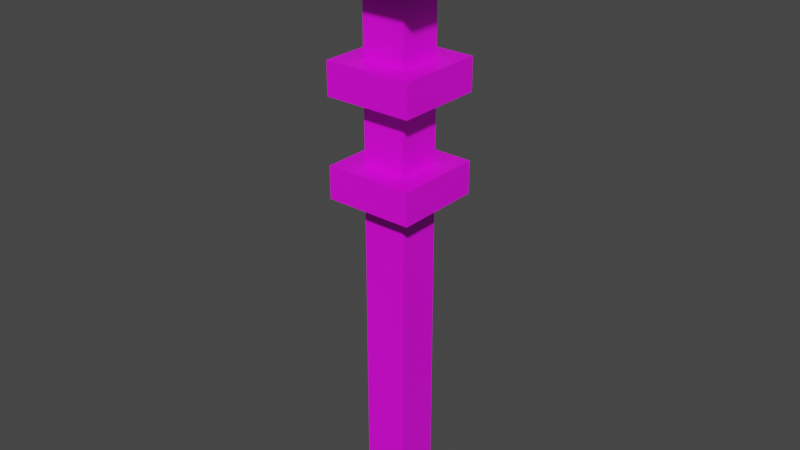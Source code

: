 # Source: Platform_10.blend  (saved by Blender 4.0.36; exported with 4.5.12 LTS)
import bpy
from mathutils import Matrix  # noqa: F401  (used for matrix-valued properties, if any)

bpy.ops.wm.read_factory_settings(use_empty=True)
scene = bpy.context.scene
scene.name = 'Scene'

# ---- collections
col_collection = bpy.data.collections.new('Collection'); scene.collection.children.link(col_collection)

# ---- images (referenced by path relative to the original .blend; pixels are not part of the script)
import os
ASSET_DIR = os.environ.get("B2B_ASSET_DIR", "")  # directory of the original .blend (textures are referenced by path, not embedded)
HERE = os.path.dirname(os.path.abspath(__file__))  # packed textures are extracted next to this script under _unpacked/

def load_image(name, relpath, width, height, colorspace="sRGB"):
    """Load a texture the original file referenced (path relative to the .blend, or extracted next to this script)."""
    p = next((c for c in (os.path.join(HERE, relpath), os.path.join(ASSET_DIR, relpath)) if relpath and os.path.exists(c)), "")
    if p:
        img = bpy.data.images.load(p, check_existing=True)
        img.name = name
    else:  # same state as the original file: an image datablock whose file is absent (Cycles renders it pink)
        img = bpy.data.images.new(name, width, height)
        img.source = "FILE"
        img.filepath = "//" + (relpath or name)
    img.colorspace_settings.name = colorspace
    return img
img_platform_10_3_png = load_image('Platform_10_3.png', 'Platform_10_2.png', 1024, 1024, 'sRGB')

# ---- materials (node trees are filled in below, after node groups)
mat_material = bpy.data.materials.new('Material')
mat_material.alpha_threshold = 0.0
mat_material.use_transparent_shadow = False
mat_material.roughness = 0.5
mat_material.line_color = (0.0, 0.0, 0.0, 1.0)

# ---- material node trees
mat_material.use_nodes = True; mat_material.node_tree.nodes.clear()
_N = mat_material.node_tree.nodes; _L = mat_material.node_tree.links
n0 = _N.new('ShaderNodeOutputMaterial'); n0.name = 'Material Output'; n0.location = (300, 300)
n1 = _N.new('ShaderNodeBsdfPrincipled'); n1.name = 'Principled BSDF'; n1.location = (10, 300)
n1.distribution = 'GGX'
n1.subsurface_method = 'RANDOM_WALK_SKIN'
n1.inputs[3].default_value = 1.45
n1.inputs[27].default_value = (0.0, 0.0, 0.0, 1.0)
n1.inputs[28].default_value = 1.0
n2 = _N.new('ShaderNodeTexImage'); n2.name = 'Image Texture'; n2.location = (-382, 110)
n2.image = img_platform_10_3_png
n2.interpolation = 'Closest'
_L.new(n1.outputs[0], n0.inputs[0])
_L.new(n2.outputs[0], n1.inputs[0])
n0.is_active_output = True

# ---- world
world_world = bpy.data.worlds.new('World'); scene.world = world_world
world_world.use_nodes = True; world_world.node_tree.nodes.clear()
_N = world_world.node_tree.nodes; _L = world_world.node_tree.links
n0 = _N.new('ShaderNodeOutputWorld'); n0.name = 'World Output'; n0.location = (300, 300)
n1 = _N.new('ShaderNodeBackground'); n1.name = 'Background'; n1.location = (10, 300)
n1.inputs[0].default_value = (0.05088, 0.05088, 0.05088, 1.0)
_L.new(n1.outputs[0], n0.inputs[0])
n0.is_active_output = True
world_world.color = (0.05088, 0.05088, 0.05088)
world_world.use_sun_shadow = False
world_world.sun_shadow_jitter_overblur = 0.0

# ---- meshes
me_cube = bpy.data.meshes.new('Cube')
me_cube.from_pydata([(1.0, 1.0, 0.4), (1.0, 1.0, -0.4), (1.0, -1.0, 0.4), (1.0, -1.0, -0.4), (-1.0, 1.0, 0.4), (-1.0, 1.0, -0.4), (-1.0, -1.0, 0.4), (-1.0, -1.0, -0.4), (1.1, 1.1, 0.0), (-1.1, -1.1, 0.0), (1.1, -1.1, 0.0), (-1.1, 1.1, 0.0), (-0.4809, 0.4809, -0.7), (-0.4809, -0.4809, -0.7), (0.4809, 0.4809, -0.7), (0.4809, -0.4809, -0.7), (0.9, -0.9, 0.4), (-0.9, -0.9, 0.4), (0.9, 0.9, 0.4), (-0.9, 0.9, 0.4), (-0.3392, 0.3392, -0.7), (-0.3392, -0.3392, -0.7), (0.3392, 0.3392, -0.7), (0.3392, -0.3392, -0.7), (-0.3392, 0.3392, -1.7), (-0.3392, -0.3392, -1.7), (0.3392, 0.3392, -1.7), (0.3392, -0.3392, -1.7), (-0.3392, 0.3392, -2.2), (-0.3392, -0.3392, -2.2), (0.3392, 0.3392, -2.2), (0.3392, -0.3392, -2.2), (-0.6785, 0.6785, -1.7), (-0.6785, -0.6785, -1.7), (0.6785, 0.6785, -1.7), (0.6785, -0.6785, -1.7), (-0.6785, 0.6785, -2.2), (-0.6785, -0.6785, -2.2), (0.6785, 0.6785, -2.2), (0.6785, -0.6785, -2.2), (-0.3392, 0.3392, -3.2), (-0.3392, -0.3392, -3.2), (0.3392, 0.3392, -3.2), (0.3392, -0.3392, -3.2), (-0.3392, 0.3392, -3.7), (-0.3392, -0.3392, -3.7), (0.3392, 0.3392, -3.7), (0.3392, -0.3392, -3.7), (-0.6785, 0.6785, -3.2), (-0.6785, -0.6785, -3.2), (0.6785, 0.6785, -3.2), (0.6785, -0.6785, -3.2), (-0.6785, 0.6785, -3.7), (-0.6785, -0.6785, -3.7), (0.6785, 0.6785, -3.7), (0.6785, -0.6785, -3.7), (-0.3392, 0.3392, -4.7), (-0.3392, -0.3392, -4.7), (0.3392, 0.3392, -4.7), (0.3392, -0.3392, -4.7), (-0.3392, 0.3392, -5.7), (-0.3392, -0.3392, -5.7), (0.3392, 0.3392, -5.7), (0.3392, -0.3392, -5.7), (-0.3392, 0.3392, -6.7), (-0.3392, -0.3392, -6.7), (0.3392, 0.3392, -6.7), (0.3392, -0.3392, -6.7), (-0.3392, 0.3392, -7.7), (-0.3392, -0.3392, -7.7), (0.3392, 0.3392, -7.7), (0.3392, -0.3392, -7.7), (-0.3392, 0.3392, -8.7), (-0.3392, -0.3392, -8.7), (0.3392, 0.3392, -8.7), (0.3392, -0.3392, -8.7)], [], [(6, 2, 16, 17), (10, 2, 6, 9), (9, 6, 4, 11), (3, 7, 13, 15), (8, 0, 2, 10), (11, 4, 0, 8), (5, 11, 8, 1), (1, 8, 10, 3), (7, 9, 11, 5), (3, 10, 9, 7), (15, 13, 21, 23), (7, 5, 12, 13), (1, 3, 15, 14), (5, 1, 14, 12), (18, 19, 17, 16), (4, 6, 17, 19), (2, 0, 18, 16), (0, 4, 19, 18), (22, 23, 27, 26), (13, 12, 20, 21), (14, 15, 23, 22), (12, 14, 22, 20), (25, 24, 32, 33), (20, 22, 26, 24), (23, 21, 25, 27), (21, 20, 24, 25), (29, 28, 40, 41), (31, 30, 38, 39), (27, 25, 33, 35), (28, 29, 37, 36), (35, 33, 37, 39), (33, 32, 36, 37), (34, 35, 39, 38), (32, 34, 38, 36), (30, 28, 36, 38), (26, 27, 35, 34), (24, 26, 34, 32), (29, 31, 39, 37), (42, 43, 51, 50), (30, 31, 43, 42), (28, 30, 42, 40), (31, 29, 41, 43), (46, 47, 59, 58), (46, 44, 52, 54), (41, 40, 48, 49), (47, 46, 54, 55), (50, 51, 55, 54), (48, 50, 54, 52), (51, 49, 53, 55), (49, 48, 52, 53), (40, 42, 50, 48), (45, 47, 55, 53), (44, 45, 53, 52), (43, 41, 49, 51), (56, 58, 62, 60), (44, 46, 58, 56), (47, 45, 57, 59), (45, 44, 56, 57), (63, 61, 65, 67), (59, 57, 61, 63), (57, 56, 60, 61), (58, 59, 63, 62), (66, 67, 71, 70), (61, 60, 64, 65), (62, 63, 67, 66), (60, 62, 66, 64), (71, 69, 73, 75), (64, 66, 70, 68), (67, 65, 69, 71), (65, 64, 68, 69), (72, 74, 75, 73), (69, 68, 72, 73), (70, 71, 75, 74), (68, 70, 74, 72)])
_uv = me_cube.uv_layers.new(name='UVMap')
_uv.uv.foreach_set('vector', [0.03516, 0.5039, 0.03516, 0.0, 0.07422, 0.03906, 0.07422, 0.4688, 0.0, 0.0, 0.1484, 0.02344, 0.1484, 0.4805, 0.0, 0.5039, 0.1484, 0.5039, 0.0, 0.4805, 0.0, 0.02344, 0.1484, 0.0, 0.1484, 0.0, 0.1484, 0.5039, 0.0, 0.3711, 0.0, 0.1367, 0.0, 0.0, 0.1484, 0.02344, 0.1484, 0.4805, 0.0, 0.5039, 0.1484, 0.5039, 0.0, 0.4805, 0.0, 0.02344, 0.1484, 0.0, 0.1484, 0.4805, 0.0, 0.5039, 0.0, 0.0, 0.1484, 0.02344, 0.0, 0.02344, 0.1484, 0.0, 0.1484, 0.5039, 0.0, 0.4805, 0.1484, 0.4805, 0.0, 0.5039, 0.0, 0.0, 0.1484, 0.02344, 0.0, 0.02344, 0.1484, 0.0, 0.1484, 0.5039, 0.0, 0.4805, 0.05078, 0.1289, 0.05078, 0.3711, 0.01953, 0.3359, 0.01953, 0.1641, 0.0, 0.5039, 0.0, 0.0, 0.1484, 0.1367, 0.1484, 0.3711, 0.1484, 0.0, 0.1484, 0.5039, 0.0, 0.3711, 0.0, 0.1367, 0.0, 0.5039, 0.0, 0.0, 0.1484, 0.1367, 0.1484, 0.3711, 0.4922, 0.5039, 0.4922, 1.0, 0.0, 1.0, 0.0, 0.5039, 0.03516, 0.0, 0.03516, 0.5039, 0.0, 0.4688, 0.0, 0.03516, 0.0, 0.5039, 0.0, 0.0, 0.03516, 0.03516, 0.03516, 0.4688, 0.03516, 0.0, 0.03516, 0.5039, 0.0, 0.4688, 0.0, 0.03516, 0.6562, 0.8477, 0.7305, 0.8477, 0.7305, 1.0, 0.6562, 1.0, 0.01953, 0.3711, 0.01953, 0.1289, 0.05078, 0.1641, 0.05078, 0.3359, 0.05078, 0.1289, 0.05078, 0.3711, 0.01953, 0.3359, 0.01953, 0.1641, 0.01953, 0.3711, 0.01953, 0.1289, 0.05078, 0.1641, 0.05078, 0.3359, 0.0, 0.3672, 0.0, 0.1719, 0.1016, 0.07031, 0.1016, 0.4688, 0.6562, 0.8477, 0.7305, 0.8477, 0.7305, 1.0, 0.6562, 1.0, 0.6562, 0.8477, 0.7305, 0.8477, 0.7305, 1.0, 0.6562, 1.0, 0.6562, 0.8477, 0.7305, 0.8477, 0.7305, 1.0, 0.6562, 1.0, 0.7305, 1.0, 0.6562, 1.0, 0.6562, 0.8477, 0.7305, 0.8477, 0.0, 0.3672, 0.0, 0.1719, 0.1016, 0.07031, 0.1016, 0.4688, 0.0, 0.3672, 0.0, 0.1719, 0.1016, 0.07031, 0.1016, 0.4688, 0.0, 0.3672, 0.0, 0.1719, 0.1016, 0.07031, 0.1016, 0.4688, 0.1484, 0.07031, 0.1484, 0.4688, 0.0, 0.4688, 0.0, 0.07031, 0.0, 0.4688, 0.0, 0.07031, 0.1484, 0.07031, 0.1484, 0.4688, 0.1484, 0.07031, 0.1484, 0.4688, 0.0, 0.4688, 0.0, 0.07031, 0.0, 0.4688, 0.0, 0.07031, 0.1484, 0.07031, 0.1484, 0.4688, 0.0, 0.3672, 0.0, 0.1719, 0.1016, 0.07031, 0.1016, 0.4688, 0.0, 0.3672, 0.0, 0.1719, 0.1016, 0.07031, 0.1016, 0.4688, 0.0, 0.3672, 0.0, 0.1719, 0.1016, 0.07031, 0.1016, 0.4688, 5.01e-05, 0.75, 5.008e-05, 0.25, 0.25, 4.997e-05, 0.25, 0.9999, 0.0, 0.3555, 0.0, 0.1758, 0.08984, 0.08984, 0.08984, 0.4414, 0.7305, 1.0, 0.6562, 1.0, 0.6562, 0.8477, 0.7305, 0.8477, 0.7305, 1.0, 0.6562, 1.0, 0.6562, 0.8477, 0.7305, 0.8477, 0.7305, 1.0, 0.6562, 1.0, 0.6562, 0.8477, 0.7305, 0.8477, 0.8867, 0.8945, 0.8867, 0.9688, 0.7344, 0.9688, 0.7344, 0.8945, 0.0, 0.3555, 0.0, 0.1758, 0.08984, 0.08984, 0.08984, 0.4414, 0.0, 0.3555, 0.0, 0.1758, 0.08984, 0.08984, 0.08984, 0.4414, 0.0, 0.3555, 0.0, 0.1758, 0.08984, 0.08984, 0.08984, 0.4414, 0.0, 0.4414, 0.0, 0.08984, 0.1328, 0.08984, 0.1328, 0.4414, 0.0, 0.4414, 0.0, 0.08984, 0.1328, 0.08984, 0.1328, 0.4414, 0.0, 0.4414, 0.0, 0.08984, 0.1328, 0.08984, 0.1328, 0.4414, 0.0, 0.4414, 0.0, 0.08984, 0.1328, 0.08984, 0.1328, 0.4414, 0.0, 0.3555, 0.0, 0.1758, 0.08984, 0.08984, 0.08984, 0.4414, 0.0, 0.3555, 0.0, 0.1758, 0.08984, 0.08984, 0.08984, 0.4414, 0.0, 0.3555, 0.0, 0.1758, 0.08984, 0.08984, 0.08984, 0.4414, 0.0, 0.3555, 0.0, 0.1758, 0.08984, 0.08984, 0.08984, 0.4414, 0.8008, 0.9023, 0.8008, 0.9648, 0.6523, 0.9648, 0.6523, 0.9023, 0.8867, 0.8945, 0.8867, 0.9688, 0.7344, 0.9688, 0.7344, 0.8945, 0.8867, 0.8945, 0.8867, 0.9688, 0.7344, 0.9688, 0.7344, 0.8945, 0.8867, 0.8945, 0.8867, 0.9688, 0.7344, 0.9688, 0.7344, 0.8945, 0.8008, 0.9023, 0.8008, 0.9648, 0.6523, 0.9648, 0.6523, 0.9023, 0.8008, 0.9023, 0.8008, 0.9648, 0.6523, 0.9648, 0.6523, 0.9023, 0.8008, 0.9023, 0.8008, 0.9648, 0.6523, 0.9648, 0.6523, 0.9023, 0.8008, 0.9023, 0.8008, 0.9648, 0.6523, 0.9648, 0.6523, 0.9023, 0.8008, 0.9023, 0.8008, 0.9648, 0.6523, 0.9648, 0.6523, 0.9023, 0.8008, 0.9023, 0.8008, 0.9648, 0.6523, 0.9648, 0.6523, 0.9023, 0.8008, 0.9023, 0.8008, 0.9648, 0.6523, 0.9648, 0.6523, 0.9023, 0.8008, 0.9023, 0.8008, 0.9648, 0.6523, 0.9648, 0.6523, 0.9023, 0.8008, 0.9023, 0.8008, 0.9648, 0.6523, 0.9648, 0.6523, 0.9023, 0.8008, 0.9023, 0.8008, 0.9648, 0.6523, 0.9648, 0.6523, 0.9023, 0.8008, 0.9023, 0.8008, 0.9648, 0.6523, 0.9648, 0.6523, 0.9023, 0.8008, 0.9023, 0.8008, 0.9648, 0.6523, 0.9648, 0.6523, 0.9023, 0.125, 0.5, 0.375, 0.5, 0.375, 0.75, 0.125, 0.75, 0.8008, 0.9023, 0.8008, 0.9648, 0.6523, 0.9648, 0.6523, 0.9023, 0.8008, 0.9023, 0.8008, 0.9648, 0.6523, 0.9648, 0.6523, 0.9023, 0.8008, 0.9023, 0.8008, 0.9648, 0.6523, 0.9648, 0.6523, 0.9023])
me_cube.materials.append(mat_material)
me_cube.use_mirror_vertex_groups = False
me_cube.update()
me_cube_002 = bpy.data.meshes.new('Cube.002')
me_cube_002.from_pydata([(1.0, 1.0, 0.4), (1.0, 1.0, -0.4), (1.0, -1.0, 0.4), (1.0, -1.0, -0.4), (-1.0, 1.0, 0.4), (-1.0, 1.0, -0.4), (-1.0, -1.0, 0.4), (-1.0, -1.0, -0.4), (1.1, 1.1, 0.0), (-1.1, -1.1, 0.0), (1.1, -1.1, 0.0), (-1.1, 1.1, 0.0), (-0.4809, 0.4809, -0.7), (-0.4809, -0.4809, -0.7), (0.4809, 0.4809, -0.7), (0.4809, -0.4809, -0.7), (0.9, -0.9, 0.4), (-0.9, -0.9, 0.4), (0.9, 0.9, 0.4), (-0.9, 0.9, 0.4)], [], [(6, 2, 16, 17), (10, 2, 6, 9), (9, 6, 4, 11), (3, 7, 13, 15), (8, 0, 2, 10), (11, 4, 0, 8), (5, 11, 8, 1), (1, 8, 10, 3), (7, 9, 11, 5), (3, 10, 9, 7), (7, 5, 12, 13), (1, 3, 15, 14), (5, 1, 14, 12), (18, 19, 17, 16), (4, 6, 17, 19), (2, 0, 18, 16), (0, 4, 19, 18), (12, 14, 15, 13)])
_uv = me_cube_002.uv_layers.new(name='UVMap')
_uv.uv.foreach_set('vector', [0.03516, 0.5039, 0.03516, 0.0, 0.07422, 0.03906, 0.07422, 0.4688, 0.0, 0.0, 0.1484, 0.02344, 0.1484, 0.4805, 0.0, 0.5039, 0.1484, 0.5039, 0.0, 0.4805, 0.0, 0.02344, 0.1484, 0.0, 0.1484, 0.0, 0.1484, 0.5039, 0.0, 0.3711, 0.0, 0.1367, 0.0, 0.0, 0.1484, 0.02344, 0.1484, 0.4805, 0.0, 0.5039, 0.1484, 0.5039, 0.0, 0.4805, 0.0, 0.02344, 0.1484, 0.0, 0.1484, 0.4805, 0.0, 0.5039, 0.0, 0.0, 0.1484, 0.02344, 0.0, 0.02344, 0.1484, 0.0, 0.1484, 0.5039, 0.0, 0.4805, 0.1484, 0.4805, 0.0, 0.5039, 0.0, 0.0, 0.1484, 0.02344, 0.0, 0.02344, 0.1484, 0.0, 0.1484, 0.5039, 0.0, 0.4805, 0.0, 0.5039, 0.0, 0.0, 0.1484, 0.1367, 0.1484, 0.3711, 0.1484, 0.0, 0.1484, 0.5039, 0.0, 0.3711, 0.0, 0.1367, 0.0, 0.5039, 0.0, 0.0, 0.1484, 0.1367, 0.1484, 0.3711, 0.4884, 0.5039, 0.4884, 1.0, 0.0, 1.0, 0.0, 0.5039, 0.03516, 0.0, 0.03516, 0.5039, 0.0, 0.4688, 0.0, 0.03516, 0.0, 0.5039, 0.0, 0.0, 0.03516, 0.03516, 0.03516, 0.4688, 0.03516, 0.0, 0.03516, 0.5039, 0.0, 0.4688, 0.0, 0.03516, 0.0, 0.2578, 0.1406, 0.2578, 0.1406, 0.3984, 0.0, 0.3984])
me_cube_002.materials.append(mat_material)
me_cube_002.use_mirror_vertex_groups = False
me_cube_002.update()
me_cube_001 = bpy.data.meshes.new('Cube.001')
me_cube_001.from_pydata([(1.0, 1.0, 0.4), (1.0, 1.0, -0.4), (1.0, -1.0, 0.4), (1.0, -1.0, -0.4), (0.9, 0.7269, 0.4), (-1.0, -1.0, 0.4), (-1.0, -1.0, -0.4), (1.1, 1.1, 0.0), (-1.1, -1.1, 0.0), (1.1, -1.1, 0.0), (-0.8203, -1.0, 0.4), (1.0, 0.8272, 0.4), (-0.4809, -0.4809, -0.7), (0.4809, 0.4809, -0.7), (0.4809, -0.4809, -0.7), (0.9, -0.9, 0.4), (-0.9, -0.9, 0.4), (0.9, 0.9, 0.4), (-0.7207, -0.9, 0.4)], [], [(5, 10, 18, 16), (9, 2, 10, 5, 8), (3, 6, 12, 14), (7, 0, 11, 2, 9), (1, 7, 9, 3), (3, 9, 8, 6), (7, 1, 0), (1, 3, 14, 13), (17, 0, 1, 13), (4, 18, 15), (4, 11, 0, 17), (2, 11, 4, 15), (18, 10, 2, 15), (13, 12, 16, 17), (16, 18, 4, 17), (12, 13, 14), (8, 5, 6), (12, 6, 5, 16)])
_uv = me_cube_001.uv_layers.new(name='UVMap')
_uv.uv.foreach_set('vector', [0.03516, 0.5039, 0.03516, 0.4586, 0.07422, 0.426, 0.07422, 0.4688, 0.0, 0.0, 0.1484, 0.02344, 0.1484, 0.4394, 0.1484, 0.4805, 0.0, 0.5039, 0.1484, 0.0, 0.1484, 0.5039, 0.0, 0.3711, 0.0, 0.1367, 0.0, 0.0, 0.1484, 0.02344, 0.1484, 0.06292, 0.1484, 0.4805, 0.0, 0.5039, 0.0, 0.02344, 0.1484, 0.0, 0.1484, 0.5039, 0.0, 0.4805, 0.0, 0.02344, 0.1484, 0.0, 0.1484, 0.5039, 0.0, 0.4805, 0.08594, 0.4609, 0.03906, 0.4453, 0.1328, 0.4453, 0.1484, 0.0, 0.1484, 0.5039, 0.0, 0.3711, 0.0, 0.1367, 0.1328, 0.4219, 0.1328, 0.4453, 0.03906, 0.4453, 0.0, 0.3516, 0.0, 0.5078, 0.4844, 1.0, 0.4844, 0.5078, 0.03516, 0.07686, 0.0, 0.04353, 0.0, 0.0, 0.03516, 0.03516, 0.0, 0.5039, 0.0, 0.04353, 0.03516, 0.07686, 0.03516, 0.4688, 0.07422, 0.426, 0.03516, 0.4586, 0.03516, 0.0, 0.07422, 0.03906, 0.0, 0.3516, 0.0, 0.1797, 0.1328, 0.1094, 0.1328, 0.4219, 0.07812, 0.5, 0.03125, 0.4844, 0.05469, 0.02344, 0.1016, 0.007812, 0.0, 0.3984, 0.1406, 0.2578, 0.1406, 0.3984, 0.08594, 0.07031, 0.1328, 0.08594, 0.03906, 0.08594, 0.0, 0.1797, 0.03906, 0.08594, 0.1328, 0.08594, 0.1328, 0.1094])
me_cube_001.materials.append(mat_material)
me_cube_001.use_mirror_vertex_groups = False
me_cube_001.update()
me_cube_003 = bpy.data.meshes.new('Cube.003')
me_cube_003.from_pydata([(1.0, 1.0, 0.4), (1.0, 1.0, -0.4), (-0.4809, -0.2404, -0.7), (-1.0, -0.25, 1.4), (-1.0, 1.0, 0.4), (-1.0, 1.0, -0.4), (0.9, -0.25, 1.4), (-1.1, -0.25, 0.0), (1.1, 1.1, 0.0), (1.0, -0.25, 1.4), (0.4809, -0.2404, -0.7), (-1.1, 1.1, 0.0), (-0.4809, 0.4809, -0.7), (-0.4809, -0.4809, -0.7), (0.4809, 0.4809, -0.7), (0.4809, -0.4809, -0.7), (0.9, 0.9, 0.4), (-0.9, 0.9, 0.4), (-1.0, 0.0, -0.4), (1.0, 0.0, 0.4), (-1.0, 0.0, 0.4), (1.0, 0.0, -0.4), (1.1, 0.0, 0.0), (-1.1, 0.0, 0.0), (-0.4809, 0.0, -0.7), (0.4809, 0.0, -0.7), (0.9, 0.0, 0.4), (-0.9, 0.0, 0.4), (-1.0, 0.1, 0.4), (1.0, 0.1, -0.4), (-1.1, 0.1, 0.0), (0.4809, 0.1, -0.7), (-0.9, 0.1, 0.4), (-1.0, 0.1, -0.4), (1.0, 0.1, 0.4), (1.1, 0.1, 0.0), (-0.4809, 0.1, -0.7), (0.9, 0.1, 0.4), (1.1, -0.25, 0.0), (1.0, -0.25, 0.4), (1.0, 0.0, 1.4), (-1.0, -0.25, -0.4), (-0.9, -0.25, 1.4), (0.9, 0.0, 1.4), (-1.0, 0.0, 1.4), (-0.9, 0.0, 1.4), (-1.0, -0.5, -0.4), (1.0, -0.5, 0.4), (1.1, -0.5, 0.0), (-1.0, -0.25, 0.4), (-1.0, -0.5, 0.4), (1.0, -0.5, -0.4), (-1.1, -0.5, 0.0), (1.0, -0.25, -0.4), (1.0, -0.5, 1.4), (0.9, -0.5, 1.4), (-1.0, -0.5, 1.4), (-0.9, -0.5, 1.4), (1.0, -0.25, 1.15), (1.0, 0.0625, 1.15), (-0.9, 0.0625, 1.15), (-1.0, 0.0625, 1.15), (-1.0, -0.25, 1.15), (0.9, 0.0625, 1.15), (-1.0, -0.5625, 1.15), (1.0, -0.5625, 1.15), (-1.0, 0.55, 0.4), (1.0, 0.55, -0.4), (-1.1, 0.6, 0.0), (0.4809, 0.2904, -0.7), (-0.9, 0.5, 0.4), (-1.0, 0.55, -0.4), (1.0, 0.55, 0.4), (1.1, 0.6, 0.0), (-0.4809, 0.2904, -0.7), (0.9, 0.5, 0.4), (-0.9, 0.0, 0.9), (0.9, 0.0, 0.9), (1.0, -0.25, 0.9), (1.0, 0.0, 0.9), (-1.0, 0.0, 0.9), (-1.0, -0.25, 0.9), (-1.0, -0.5, 0.9), (1.0, -0.5, 0.9), (-0.9, -0.5, 0.4), (-0.9, -0.5625, 1.15), (0.9, -0.5, 0.4), (-0.9, -0.5, 0.9), (0.9, -0.5625, 1.15), (0.9, -0.5, 0.9), (-0.9, 0.0, 0.65), (0.9, 0.0, 0.65), (1.0, -0.25, 0.65), (1.0, 0.0, 0.65), (-1.0, 0.0, 0.65), (-1.0, -0.25, 0.65), (-1.0, -0.5, 0.65), (1.0, -0.5, 0.65), (-0.9, -0.5, 0.65), (0.9, -0.5, 0.65)], [], [(63, 60, 45, 43), (68, 66, 4, 11), (24, 25, 10, 2), (11, 4, 0, 8), (5, 11, 8, 1), (71, 68, 11, 5), (71, 5, 12, 74), (21, 53, 10, 25), (5, 1, 14, 12), (58, 59, 40, 9), (60, 61, 44, 45), (72, 0, 16, 75), (0, 4, 17, 16), (22, 19, 39, 38), (36, 31, 25, 24), (28, 20, 27, 32), (37, 32, 27, 26), (29, 21, 25, 31), (41, 18, 24, 2), (41, 7, 23, 18), (29, 35, 22, 21), (35, 34, 19, 22), (7, 49, 20, 23), (73, 72, 34, 35), (67, 73, 35, 29), (67, 29, 31, 69), (75, 70, 32, 37), (66, 28, 32, 70), (74, 69, 31, 36), (19, 34, 37, 26), (18, 33, 36, 24), (18, 23, 30, 33), (23, 20, 28, 30), (65, 58, 9, 54), (46, 41, 2, 13), (46, 52, 7, 41), (9, 40, 43, 6), (52, 50, 49, 7), (59, 63, 43, 40), (62, 64, 56, 3), (54, 9, 6, 55), (3, 56, 57, 42), (6, 42, 57, 55), (61, 62, 3, 44), (44, 3, 42, 45), (21, 22, 38, 53), (2, 10, 15, 13), (43, 45, 42, 6), (53, 51, 15, 10), (53, 38, 48, 51), (38, 39, 47, 48), (80, 81, 62, 61), (81, 82, 64, 62), (79, 77, 63, 59), (83, 78, 58, 65), (76, 80, 61, 60), (78, 79, 59, 58), (77, 76, 60, 63), (87, 85, 64, 82), (85, 57, 56, 64), (15, 51, 48, 47, 86, 84, 50, 52, 46, 13), (12, 14, 69, 74), (4, 66, 70, 17), (16, 17, 70, 75), (1, 67, 69, 14), (1, 8, 73, 67), (8, 0, 72, 73), (34, 72, 75, 37), (33, 71, 74, 36), (33, 30, 68, 71), (30, 28, 66, 68), (98, 87, 82, 96), (91, 90, 76, 77), (92, 93, 79, 78), (90, 94, 80, 76), (97, 92, 78, 83), (93, 91, 77, 79), (95, 96, 82, 81), (94, 95, 81, 80), (99, 89, 87, 98), (88, 55, 57, 85), (89, 88, 85, 87), (83, 65, 88, 89), (65, 54, 55, 88), (97, 83, 89, 99), (47, 97, 99, 86), (86, 99, 98, 84), (20, 49, 95, 94), (49, 50, 96, 95), (19, 26, 91, 93), (47, 39, 92, 97), (27, 20, 94, 90), (39, 19, 93, 92), (26, 27, 90, 91), (84, 98, 96, 50)])
_uv = me_cube_003.uv_layers.new(name='UVMap')
_uv.uv.foreach_set('vector', [0.1094, 0.03906, 0.1094, 0.4766, 0.04688, 0.4766, 0.04688, 0.03906, 0.1484, 0.06299, 0.0, 0.08057, 0.0, 0.02344, 0.1484, 0.0, 0.0, 0.3281, 0.1406, 0.3281, 0.1406, 0.3457, 0.0, 0.3457, 0.1484, 0.5039, 0.0, 0.4805, 0.0, 0.02344, 0.1484, 0.0, 0.1484, 0.4805, 0.0, 0.5039, 0.0, 0.0, 0.1484, 0.02344, 0.1484, 0.08057, 0.0, 0.06299, 0.0, 0.0, 0.1484, 0.02344, 0.0, 0.06299, 0.0, 0.0, 0.1484, 0.1367, 0.1484, 0.166, 0.1484, 0.252, 0.1484, 0.3149, 0.0, 0.2832, 0.0, 0.2539, 0.0, 0.5039, 0.0, 0.0, 0.1484, 0.1367, 0.1484, 0.3711, 0.07031, 0.3594, 0.1406, 0.3594, 0.1406, 0.4219, 0.07031, 0.4219, 0.1094, 0.4766, 0.1094, 0.5, 0.04688, 0.5, 0.04688, 0.4766, 0.0, 0.06299, 0.0, 0.0, 0.03516, 0.03516, 0.03516, 0.08936, 0.03516, 0.0, 0.03516, 0.5039, 0.0, 0.4688, 0.0, 0.03516, 0.0, 0.252, 0.1484, 0.252, 0.1484, 0.3091, 0.0, 0.3149, 0.0, 0.293, 0.1406, 0.293, 0.1406, 0.3281, 0.0, 0.3281, 0.03516, 0.126, 0.03516, 0.252, 0.0, 0.252, 0.0, 0.1436, 0.125, 0.007812, 0.125, 0.5, 0.0, 0.5, 0.0, 0.007812, 0.1484, 0.126, 0.1484, 0.252, 0.0, 0.2539, 0.0, 0.1953, 0.0, 0.3149, 0.0, 0.252, 0.1484, 0.2539, 0.1484, 0.2832, 0.1484, 0.3091, 0.0, 0.3149, 0.0, 0.252, 0.1484, 0.252, 0.0, 0.1377, 0.1484, 0.126, 0.1484, 0.252, 0.0, 0.252, 0.0, 0.126, 0.1484, 0.1377, 0.1484, 0.252, 0.0, 0.252, 0.1484, 0.3149, 0.0, 0.3091, 0.0, 0.252, 0.1484, 0.252, 0.0, 0.06299, 0.1484, 0.08057, 0.1484, 0.1377, 0.0, 0.126, 0.0, 0.08057, 0.1484, 0.06299, 0.1484, 0.126, 0.0, 0.1377, 0.1484, 0.06299, 0.1484, 0.126, 0.0, 0.1953, 0.0, 0.166, 0.1211, 0.5078, 0.1211, 1.0, 0.0, 1.0, 0.0, 0.5078, 0.03516, 0.06299, 0.03516, 0.126, 0.0, 0.1436, 0.0, 0.08936, 0.0, 0.2754, 0.1406, 0.2754, 0.1406, 0.293, 0.0, 0.293, 0.0, 0.252, 0.0, 0.126, 0.03516, 0.1436, 0.03516, 0.252, 0.0, 0.252, 0.0, 0.126, 0.1484, 0.1953, 0.1484, 0.2539, 0.1484, 0.252, 0.0, 0.252, 0.0, 0.126, 0.1484, 0.1377, 0.1484, 0.252, 0.0, 0.252, 0.0, 0.1377, 0.1484, 0.126, 0.0, 0.3594, 0.07031, 0.3594, 0.07031, 0.4219, 0.0, 0.4219, 0.0, 0.3779, 0.0, 0.3149, 0.1484, 0.2832, 0.1484, 0.3125, 0.1484, 0.3662, 0.0, 0.3779, 0.0, 0.3149, 0.1484, 0.3091, 0.0, 0.3149, 0.0, 0.252, 0.03516, 0.252, 0.03516, 0.3062, 0.1484, 0.3779, 0.0, 0.3662, 0.0, 0.3091, 0.1484, 0.3149, 0.1094, 0.01562, 0.1094, 0.03906, 0.04688, 0.03906, 0.04688, 0.01562, 0.0, 0.3091, 0.0, 0.3662, 0.0, 0.3662, 0.0, 0.3091, 0.0, 0.3779, 0.0, 0.3149, 0.03516, 0.3062, 0.03516, 0.3604, 0.03516, 0.3149, 0.03516, 0.3779, 0.0, 0.3604, 0.0, 0.3062, 0.0625, 0.01562, 0.0625, 0.5078, 0.0, 0.5078, 0.0, 0.01562, 0.0, 0.252, 0.0, 0.3091, 0.0, 0.3091, 0.0, 0.252, 0.03516, 0.252, 0.03516, 0.3149, 0.0, 0.3062, 0.0, 0.252, 0.0, 0.252, 0.1484, 0.252, 0.1484, 0.3149, 0.0, 0.3091, 0.0, 0.3457, 0.1406, 0.3457, 0.1406, 0.3633, 0.0, 0.3633, 0.125, 0.01562, 0.125, 0.5078, 0.0625, 0.5078, 0.0625, 0.01562, 0.1484, 0.3149, 0.1484, 0.3779, 0.0, 0.3125, 0.0, 0.2832, 0.0, 0.3091, 0.1484, 0.3149, 0.1484, 0.3779, 0.0, 0.3662, 0.0, 0.3149, 0.1484, 0.3091, 0.1484, 0.3662, 0.0, 0.3779, 0.0, 0.252, 0.0, 0.3091, 0.0, 0.3091, 0.0, 0.252, 0.0, 0.3091, 0.0, 0.3662, 0.0, 0.3662, 0.0, 0.3091, 0.07422, 0.02344, 0.07422, 0.04688, 0.0, 0.04688, 0.0, 0.02344, 0.0, 0.2578, 0.07031, 0.2578, 0.07031, 0.3594, 0.0, 0.3594, 0.07422, 0.4766, 0.07422, 0.4922, 0.0, 0.4922, 0.0, 0.4766, 0.07031, 0.2578, 0.1406, 0.2578, 0.1406, 0.3594, 0.07031, 0.3594, 0.07422, 0.04688, 0.07422, 0.4766, 0.0, 0.4766, 0.0, 0.04688, 0.07422, 0.2734, 0.1484, 0.2734, 0.1484, 0.4844, 0.07422, 0.4844, 0.0, 0.2578, 0.04688, 0.2578, 0.04688, 0.5, 0.0, 0.5, 0.1406, 0.3438, 0.1016, 0.4062, 0.04688, 0.4219, 0.0, 0.4062, 0.0, 0.3438, 0.0, 0.2812, 0.0, 0.1562, 0.04688, 0.1406, 0.1016, 0.1562, 0.1406, 0.2188, 0.0, 0.2578, 0.1406, 0.2578, 0.1406, 0.2754, 0.0, 0.2754, 0.03516, 0.0, 0.03516, 0.06299, 0.0, 0.08936, 0.0, 0.03516, 0.4922, 0.5078, 0.4922, 1.0, 0.375, 1.0, 0.375, 0.5078, 0.1484, 0.0, 0.1484, 0.06299, 0.0, 0.166, 0.0, 0.1367, 0.0, 0.02344, 0.1484, 0.0, 0.1484, 0.06299, 0.0, 0.08057, 0.0, 0.0, 0.1484, 0.02344, 0.1484, 0.08057, 0.0, 0.06299, 0.0, 0.126, 0.0, 0.06299, 0.03516, 0.08936, 0.03516, 0.1436, 0.0, 0.126, 0.0, 0.06299, 0.1484, 0.166, 0.1484, 0.1953, 0.1484, 0.1377, 0.0, 0.126, 0.0, 0.06299, 0.1484, 0.08057, 0.1484, 0.126, 0.0, 0.1377, 0.0, 0.08057, 0.1484, 0.06299, 0.03711, 0.2734, 0.07422, 0.2734, 0.07422, 0.4844, 0.03711, 0.4844, 0.03906, 0.5078, 0.03906, 1.0, 0.0, 1.0, 0.0, 0.5078, 0.07031, 0.207, 0.1406, 0.207, 0.1406, 0.2578, 0.07031, 0.2578, 0.1113, 0.4766, 0.1113, 0.4922, 0.07422, 0.4922, 0.07422, 0.4766, 0.0, 0.207, 0.07031, 0.207, 0.07031, 0.2578, 0.0, 0.2578, 0.1113, 0.02344, 0.1113, 0.04688, 0.07422, 0.04688, 0.07422, 0.02344, 0.0, 0.3091, 0.0, 0.3662, 0.0, 0.3662, 0.0, 0.3091, 0.0, 0.252, 0.0, 0.3091, 0.0, 0.3091, 0.0, 0.252, 0.03711, 0.168, 0.07422, 0.168, 0.07422, 0.2734, 0.03711, 0.2734, 0.0, 0.1367, 0.04688, 0.1367, 0.04688, 0.2578, 0.0, 0.2578, 0.07422, 0.168, 0.1484, 0.168, 0.1484, 0.2734, 0.07422, 0.2734, 0.07422, 0.0625, 0.1484, 0.0625, 0.1484, 0.168, 0.07422, 0.168, 0.0, 0.01562, 0.04688, 0.01562, 0.04688, 0.1367, 0.0, 0.1367, 0.03711, 0.0625, 0.07422, 0.0625, 0.07422, 0.168, 0.03711, 0.168, 0.0, 0.0625, 0.03711, 0.0625, 0.03711, 0.168, 0.0, 0.168, 0.0, 0.168, 0.03711, 0.168, 0.03711, 0.2734, 0.0, 0.2734, 0.0, 0.252, 0.0, 0.3091, 0.0, 0.3091, 0.0, 0.252, 0.0, 0.3091, 0.0, 0.3662, 0.0, 0.3662, 0.0, 0.3091, 0.1484, 0.02344, 0.1484, 0.04688, 0.1113, 0.04688, 0.1113, 0.02344, 0.0, 0.1562, 0.07031, 0.1562, 0.07031, 0.207, 0.0, 0.207, 0.1484, 0.4766, 0.1484, 0.4922, 0.1113, 0.4922, 0.1113, 0.4766, 0.07031, 0.1562, 0.1406, 0.1562, 0.1406, 0.207, 0.07031, 0.207, 0.4922, 0.5078, 0.4922, 1.0, 0.4531, 1.0, 0.4531, 0.5078, 0.0, 0.2734, 0.03711, 0.2734, 0.03711, 0.4844, 0.0, 0.4844])
me_cube_003.materials.append(mat_material)
me_cube_003.use_mirror_vertex_groups = False
me_cube_003.update()
me_cube_005 = bpy.data.meshes.new('Cube.005')
me_cube_005.from_pydata([(1.0, -0.25, 1.4), (1.0, -0.5, 0.4), (-1.0, -0.5, -0.4), (1.0, -0.25, 0.4), (1.0, 0.0, 1.4), (0.9, -0.225, 0.4), (1.0, -0.5, 1.4), (1.0, -0.25, 1.15), (1.0, 0.0625, 1.15), (1.0, -0.5625, 1.15), (1.0, 0.0, 0.9), (1.0, -0.25, 0.9), (1.0, -0.5, 0.9), (1.0, 0.0, 0.65), (1.0, -0.25, 0.65), (1.0, -0.5, 0.65), (0.437, -0.5625, 1.15), (0.25, -0.25, 1.4), (0.4809, 0.0, -0.7), (-0.4809, 0.0, -0.7), (0.25, 0.0625, 1.15), (0.5, 0.0625, 1.15), (0.5, -1.1, 0.0), (0.5, -1.0, 0.4), (0.5, -0.5, 0.4), (0.5, 0.0, 0.4), (0.1, 0.0, 0.65), (0.5, 1.0, -0.4), (0.25, 0.9, 0.4), (0.437, -0.225, 0.4), (0.502, -0.498, -0.7), (1.0, 1.0, 0.4), (1.0, 1.0, -0.4), (-1.0, 1.0, 0.4), (-1.0, 1.0, -0.4), (-1.0, -1.0, 0.4), (-1.0, -1.0, -0.4), (1.1, 1.1, 0.0), (-1.1, -1.1, 0.0), (-1.1, 1.1, 0.0), (-0.4809, 0.4809, -0.7), (-0.4809, -0.4809, -0.7), (0.4809, 0.4809, -0.7), (0.5586, -0.4985, -0.6625), (-0.9, -0.9, 0.4), (0.9, 0.9, 0.4), (-0.9, 0.9, 0.4), (0.25, -1.0, 1.4), (-0.25, 1.0, -0.4), (0.5, -1.0, 1.4), (0.0, -0.1, 0.65), (0.0, -1.0, 1.4), (0.25, -1.0, 1.15), (0.5625, -1.0, 1.15), (-0.0625, -1.0, 1.15), (0.5, -1.0, 0.9), (0.25, -1.0, 0.9), (0.0, -1.0, 0.9), (0.0, -0.1, 0.9), (0.5, -1.0, 0.65), (0.25, -1.0, 0.65), (0.0, -1.0, 0.65), (-1.1, 0.0, 0.0), (0.25, 0.0, 1.4), (0.5, 0.0, 1.4), (0.0, 0.0, 1.4), (0.3125, 0.0, 1.15), (1.1, 0.0, 0.0), (-0.0625, 0.0625, 1.15), (0.0, 0.0, 0.9), (-0.0625, -0.25, 1.15), (0.0, 0.0, 0.65), (0.5, 0.0, 0.65), (-0.25, 1.0, 0.4), (0.1, 0.0, 0.9), (0.187, -0.45, 0.4), (0.25, -0.5, 1.4), (1.0, 0.0, -0.4), (0.0, -0.5, 1.4), (-1.0, 0.0, 0.4), (0.0, -0.5, 0.4), (1.0, 0.0, 0.4), (-0.0625, -0.5, 1.15), (0.0, -0.5, 0.9), (0.0, -0.5, 0.65), (0.5, -0.5, 0.9), (0.5, -0.5, 0.65), (-1.0, 0.0, -0.4), (0.5, -0.5, 1.4), (0.5, 0.0, 0.9), (0.9, 0.0, 0.4), (-0.9, 0.0, 0.4), (1.1, -0.5, 0.0), (-0.4809, -0.2404, -0.7), (0.5006, -0.4994, 0.0586), (-0.9, -0.45, 0.4), (-1.1, -0.55, 0.0), (1.0, -0.5, -0.4), (-1.0, -0.5, 0.4), (-0.4809, -0.1202, -0.7), (1.1, -0.275, 0.0), (0.0, 1.0, -0.4), (-0.9, -0.225, 0.4), (0.4809, -0.1202, -0.7), (-1.1, -0.275, 0.0), (1.0, -0.25, -0.4), (-1.0, -0.25, -0.4), (-1.0, -0.25, 0.4), (0.25, -1.0, 0.4), (0.0, -1.0, -0.4), (0.0, 1.0, 0.4), (0.0, 1.1, 0.0), (0.0, -1.1, 0.0), (0.0, 0.4809, -0.7), (0.0, -0.4809, -0.7), (0.0, -0.9, 0.4), (0.0, 0.9, 0.4), (0.1, 0.0, 0.4), (0.0, 0.0, -0.7), (0.0, -0.2404, -0.7), (0.502, -0.5586, -0.6625), (0.187, -0.225, 0.4), (0.0, -0.1202, -0.7), (0.0, -1.0, 0.4), (-0.55, -1.1, 0.0), (-0.2404, 0.4809, -0.7), (0.0, -0.9, 0.4), (-0.2404, 0.0, -0.7), (-0.2404, -0.2404, -0.7), (-0.5, -1.0, -0.4), (-0.2404, -0.1202, -0.7), (-0.25, 1.1, 0.0), (-0.2404, -0.4809, -0.7), (-0.25, 0.9, 0.4), (0.0, 0.0, 0.4), (0.0, -0.1, 0.4), (0.0, -0.25, 1.4), (0.2404, 0.4809, -0.7), (0.55, 1.1, 0.0), (0.5, -0.25, 1.4), (0.5, 1.0, 0.4), (0.5, -1.0, -0.4), (0.2404, 0.0, -0.7), (0.2404, -0.2404, -0.7), (0.2404, -0.1202, -0.7), (0.5625, -0.5625, 1.15), (0.5099, -0.4896, 1.15), (0.502, -0.7404, -0.55), (-0.7404, -0.7404, -0.55), (-0.7404, 0.7404, -0.55), (0.7404, 0.7404, -0.55), (-0.7404, 0.0, -0.55), (0.7404, 0.0, -0.55), (-0.7404, -0.3702, -0.55), (0.7404, -0.5, -0.55), (0.7404, -0.1851, -0.55), (-0.7404, -0.1851, -0.55), (0.0, 0.7404, -0.55), (0.0, -0.7404, -0.55), (-0.2452, 0.7404, -0.55), (-0.3702, -0.7404, -0.55), (0.3702, 0.7404, -0.55), (-0.5458, -0.5458, -0.6625), (-0.5458, 0.5458, -0.6625), (-0.5458, 0.0, -0.6625), (0.5458, 0.0, -0.6625), (-0.5458, -0.2729, -0.6625), (0.5458, -0.1364, -0.6625), (-0.5458, -0.1364, -0.6625), (0.0, 0.5458, -0.6625), (0.0, -0.5458, -0.6625), (-0.2416, 0.5458, -0.6625), (-0.2729, -0.5458, -0.6625), (0.2729, 0.5458, -0.6625), (0.5458, 0.5458, -0.6625), (0.501, -0.499, -0.15), (0.5, -0.7273, 0.03639), (0.6932, -0.5, 0.03595), (0.25, -0.9, 1.4), (0.5625, -0.9, 1.15), (0.5, -0.9, 0.65), (0.0, -0.9, 1.4), (0.0, -0.9, 0.65), (0.5, -0.9, 0.9), (0.5, -0.9, 0.4), (0.5, -0.9, 1.4), (-0.0625, -0.9, 1.15), (0.0, -0.9, 0.9), (-1.0, -0.9, 0.4), (0.9, 0.0, 0.9), (0.9, -0.5, 1.4), (0.9, 1.0, 0.4), (0.9, -0.25, 1.4), (0.9, -0.5, 0.65), (0.9, -0.5, 0.9), (0.9, 0.0625, 1.15), (0.9, -0.5625, 1.15), (0.9, 0.0, 1.4), (0.9, -0.5, 0.4), (0.9, 0.0, 0.65), (0.5, -0.8149, -0.1039), (0.5, -0.8368, 0.0257), (0.5004, -0.7834, -0.2919), (0.8108, -0.5, -0.1311), (0.8367, -0.5, 0.02327), (0.7838, -0.4996, -0.2917), (0.2404, 0.2404, -0.7), (0.375, 0.45, 0.4), (-1.0, 0.5, 0.4), (1.0, 0.5, -0.4), (-1.1, 0.55, 0.0), (0.4809, 0.2404, -0.7), (-0.9, 0.45, 0.4), (0.9, 0.45, 0.4), (-0.4809, 0.2404, -0.7), (1.1, 0.55, 0.0), (1.0, 0.5, 0.4), (-1.0, 0.5, -0.4), (0.05, 0.45, 0.4), (0.0, 0.2404, -0.7), (-0.2404, 0.2404, -0.7), (-0.125, 0.45, 0.4), (0.7404, 0.3702, -0.55), (-0.7404, 0.3702, -0.55), (0.5458, 0.2729, -0.6625), (-0.5458, 0.2729, -0.6625), (-0.625, 1.0, -0.4), (-0.5, -1.0, 0.4), (-0.825, -1.1, 0.0), (-0.3606, 0.4809, -0.7), (-0.45, -0.9, 0.4), (-0.3606, 0.0, -0.7), (-0.625, 1.0, 0.4), (-0.3606, -0.2404, -0.7), (-0.3606, -0.1202, -0.7), (-0.75, -1.0, -0.4), (-0.675, 1.1, 0.0), (-0.3606, -0.4809, -0.7), (-0.575, 0.9, 0.4), (-0.45, 0.0, 0.4), (-0.45, -0.1625, 0.4), (-0.45, -0.475, 0.4), (-0.4928, 0.7404, -0.55), (-0.5553, -0.7404, -0.55), (-0.3937, 0.5458, -0.6625), (-0.4093, -0.5458, -0.6625), (-0.3606, 0.2404, -0.7), (-0.5125, 0.45, 0.4)], [], [(7, 8, 4, 0), (9, 7, 0, 6), (12, 11, 7, 9), (11, 10, 8, 7), (14, 13, 10, 11), (15, 14, 11, 12), (81, 90, 13), (1, 3, 14, 15), (3, 81, 13, 14), (25, 117, 26, 72), (92, 204, 203, 97), (111, 110, 140, 138), (108, 23, 115), (90, 25, 29, 5), (72, 26, 74, 89), (89, 74, 20, 21), (64, 63, 17, 139), (139, 17, 76, 88), (21, 20, 63, 64), (213, 207, 25, 90), (118, 142, 144, 122), (219, 206, 142, 118), (169, 173, 137, 113), (101, 111, 138, 27), (31, 191, 45), (122, 144, 143, 119), (119, 143, 30, 114), (228, 227, 35, 38), (210, 208, 33, 39), (245, 162, 41, 237), (138, 140, 191, 31, 37), (27, 138, 37, 32), (147, 158, 170, 120), (217, 210, 39, 34), (235, 228, 38, 36), (225, 163, 40, 214), (175, 30, 43), (173, 174, 42, 137), (241, 95, 44, 230), (98, 188, 44, 95), (216, 31, 45, 213), (232, 33, 46, 238), (175, 120, 30), (52, 53, 49, 47), (54, 52, 47, 51), (57, 56, 52, 54), (56, 55, 53, 52), (60, 59, 55, 56), (61, 60, 56, 57), (123, 61, 126), (123, 108, 60, 61), (108, 23, 59, 60), (135, 50, 71, 134), (58, 70, 68, 69), (70, 136, 65, 68), (50, 58, 69, 71), (5, 29, 24, 198), (17, 63, 65, 136), (134, 71, 26, 117), (3, 81, 90, 5), (66, 89, 74, 20), (65, 63, 20, 68), (20, 74, 69, 68), (206, 211, 18, 142), (74, 26, 71, 69), (63, 64, 66, 20), (47, 178, 181, 51), (49, 185, 178, 47), (61, 57, 187, 182), (54, 51, 181, 186), (57, 54, 186, 187), (126, 182, 84, 80), (94, 177, 24), (22, 201, 184, 23), (145, 88, 16), (85, 145, 16), (176, 94, 24), (90, 25, 72, 199), (208, 79, 91, 212), (247, 212, 91, 239), (224, 165, 18, 211), (168, 164, 19, 99), (106, 104, 62, 87), (209, 215, 67, 77), (215, 216, 81, 67), (104, 107, 79, 62), (38, 35, 188, 98, 96), (36, 38, 96, 2), (162, 166, 93, 41), (144, 103, 30, 143), (107, 98, 95, 102), (240, 102, 95, 241), (167, 43, 30, 103), (105, 100, 92, 97), (100, 3, 1, 92), (67, 81, 3, 100), (77, 67, 100, 105), (165, 167, 103, 18), (239, 91, 102, 240), (79, 107, 102, 91), (142, 18, 103, 144), (96, 98, 107, 104), (2, 96, 104, 106), (166, 168, 99, 93), (1, 3, 5), (127, 118, 122, 130), (25, 117, 121, 29), (29, 121, 75, 24), (130, 122, 119, 128), (207, 218, 117, 25), (220, 219, 118, 127), (128, 119, 114, 132), (140, 110, 116, 28), (24, 75, 115, 184), (171, 169, 113, 125), (141, 22, 112, 109), (48, 131, 111, 101), (131, 73, 110, 111), (120, 170, 114, 30), (22, 23, 108, 112), (123, 108, 115, 126), (227, 123, 126, 230), (236, 232, 73, 131), (226, 236, 131, 48), (244, 171, 125, 229), (233, 128, 132, 237), (246, 220, 127, 231), (234, 130, 128, 233), (231, 127, 130, 234), (117, 134, 135, 121), (121, 135, 80, 75), (218, 221, 134, 117), (110, 73, 133, 116), (75, 80, 126, 115), (109, 112, 124, 129), (170, 172, 132, 114), (112, 108, 123, 124), (76, 17, 136, 78), (175, 205, 203, 177, 94), (84, 83, 58, 50), (82, 78, 136, 70), (83, 82, 70, 58), (80, 84, 50, 135), (242, 159, 171, 244), (1, 15, 193, 198), (12, 9, 196, 194), (9, 6, 190, 196), (15, 12, 194, 193), (13, 199, 189, 10), (10, 189, 195, 8), (4, 197, 192, 0), (0, 192, 190, 6), (8, 195, 197, 4), (146, 88, 145), (85, 146, 145), (145, 88, 185, 179), (85, 145, 179, 183), (23, 184, 180, 59), (59, 180, 183, 55), (109, 129, 160, 158), (226, 48, 159, 242), (141, 109, 158, 147), (48, 101, 157, 159), (2, 106, 156, 153), (77, 105, 155, 152), (105, 97, 154, 155), (36, 2, 153, 148), (106, 87, 151, 156), (209, 77, 152, 222), (27, 32, 150, 161), (217, 34, 149, 223), (235, 36, 148, 243), (101, 27, 161, 157), (158, 160, 172, 170), (159, 157, 169, 171), (153, 156, 168, 166), (152, 155, 167, 165), (155, 154, 43, 167), (148, 153, 166, 162), (156, 151, 164, 168), (222, 152, 165, 224), (161, 150, 174, 173), (223, 149, 163, 225), (243, 148, 162, 245), (157, 161, 173, 169), (141, 202, 200), (175, 202, 147), (120, 175, 147), (154, 205, 175), (154, 175, 43), (24, 177, 204, 198), (141, 200, 201, 22), (151, 223, 225, 164), (183, 179, 53, 55), (183, 180, 86, 85), (44, 188, 35), (178, 185, 88, 76), (186, 181, 78, 82), (182, 126, 61), (179, 185, 49, 53), (180, 184, 24, 86), (181, 178, 76, 78), (182, 187, 83, 84), (187, 186, 82, 83), (184, 115, 23), (197, 195, 21, 64), (45, 191, 140, 28), (194, 196, 145, 85), (193, 194, 85, 86), (195, 189, 89, 21), (190, 192, 139, 88), (199, 13, 90), (198, 1, 5), (198, 193, 86, 24), (196, 190, 88, 145), (189, 199, 72, 89), (192, 197, 64, 139), (147, 202, 141), (201, 200, 176), (200, 202, 175, 94, 176), (184, 201, 176, 24), (198, 204, 92, 1), (203, 204, 177), (205, 154, 97), (203, 205, 97), (150, 222, 224, 174), (87, 217, 223, 151), (32, 209, 222, 150), (116, 133, 221, 218), (229, 125, 220, 246), (125, 113, 219, 220), (28, 116, 218, 207), (37, 31, 216, 215), (32, 37, 215, 209), (174, 224, 211, 42), (238, 46, 212, 247), (33, 208, 212, 46), (137, 42, 211, 206), (81, 216, 213, 90), (164, 225, 214, 19), (87, 62, 210, 217), (62, 79, 208, 210), (113, 137, 206, 219), (45, 28, 207, 213), (133, 238, 247, 221), (40, 229, 246, 214), (160, 243, 245, 172), (129, 235, 243, 160), (34, 226, 242, 149), (149, 242, 244, 163), (19, 231, 234, 99), (99, 234, 233, 93), (214, 246, 231, 19), (93, 233, 237, 41), (163, 244, 229, 40), (34, 39, 236, 226), (39, 33, 232, 236), (35, 227, 230, 44), (134, 239, 240, 135), (135, 240, 241, 80), (221, 247, 239, 134), (73, 232, 238, 133), (80, 241, 230, 126), (129, 124, 228, 235), (172, 245, 237, 132), (124, 123, 227, 228)])
_uv = me_cube_005.uv_layers.new(name='UVMap')
_uv.uv.foreach_set('vector', [0.07031, 0.3594, 0.1406, 0.3594, 0.1406, 0.4219, 0.07031, 0.4219, 0.0, 0.3594, 0.07031, 0.3594, 0.07031, 0.4219, 0.0, 0.4219, 0.0, 0.2578, 0.07031, 0.2578, 0.07031, 0.3594, 0.0, 0.3594, 0.07031, 0.2578, 0.1406, 0.2578, 0.1406, 0.3594, 0.07031, 0.3594, 0.07031, 0.207, 0.1406, 0.207, 0.1406, 0.2578, 0.07031, 0.2578, 0.0, 0.207, 0.07031, 0.207, 0.07031, 0.2578, 0.0, 0.2578, 0.1484, 0.02344, 0.1484, 0.04688, 0.1113, 0.02344, 0.0, 0.1562, 0.07031, 0.1562, 0.07031, 0.207, 0.0, 0.207, 0.07031, 0.1562, 0.1406, 0.1562, 0.1406, 0.207, 0.07031, 0.207, 0.4922, 0.7031, 0.4922, 1.0, 0.375, 1.0, 0.375, 0.7031, 0.0, 0.3779, 0.04372, 0.3085, 0.09855, 0.3118, 0.1484, 0.3779, 0.1484, 0.252, 0.0, 0.252, 0.0, 0.1377, 0.1484, 0.126, 0.03516, 0.252, 0.07422, 0.1465, 0.07422, 0.2539, 0.2442, 0.5039, 0.2442, 0.6279, 0.1831, 0.5659, 0.1831, 0.5039, 0.375, 0.7031, 0.375, 0.5078, 0.4922, 0.5078, 0.4922, 0.7031, 0.07422, 0.1543, 0.07422, 0.2617, 0.0, 0.2617, 0.0, 0.1543, 0.125, 0.1387, 0.125, 0.2617, 0.0625, 0.2617, 0.0625, 0.1387, 0.0625, 0.1387, 0.0625, 0.2617, 0.0, 0.2617, 0.0, 0.1387, 0.1094, 0.1484, 0.1094, 0.2578, 0.04688, 0.2578, 0.04688, 0.1484, 0.125, 0.5078, 0.125, 0.625, 0.0, 0.625, 0.0, 0.5078, 0.07031, 0.3281, 0.1055, 0.3281, 0.1055, 0.3457, 0.07031, 0.3457, 0.07031, 0.293, 0.1055, 0.293, 0.1055, 0.3281, 0.07031, 0.3281, 0.1299, 0.2537, 0.1299, 0.1866, 0.1484, 0.1953, 0.1484, 0.2539, 0.1484, 0.252, 0.0, 0.252, 0.0, 0.126, 0.1484, 0.1377, 0.03516, 0.0, 0.03516, 0.0252, 0.0, 0.03516, 0.07031, 0.3457, 0.1055, 0.3457, 0.1055, 0.3633, 0.07031, 0.3633, 0.07031, 0.3633, 0.1055, 0.3633, 0.1055, 0.3984, 0.07031, 0.3984, 0.0, 0.4409, 0.1484, 0.4233, 0.1484, 0.4805, 0.0, 0.5039, 0.1484, 0.126, 0.0, 0.1377, 0.0, 0.02344, 0.1484, 0.0, 0.01855, 0.3542, 0.01855, 0.3877, 0.0, 0.3711, 0.0, 0.3418, 0.1484, 0.126, 0.0, 0.1377, 0.0, 0.04629, 0.0, 0.02344, 0.1484, 0.0, 0.1484, 0.1377, 0.0, 0.126, 0.0, 0.0, 0.1484, 0.02344, 0.07422, 0.1606, 0.07422, 0.2529, 0.01855, 0.2537, 0.01855, 0.1866, 0.1484, 0.1377, 0.0, 0.126, 0.0, 0.0, 0.1484, 0.02344, 0.0, 0.4233, 0.1484, 0.4409, 0.1484, 0.5039, 0.0, 0.4805, 0.1299, 0.1866, 0.1299, 0.1196, 0.1484, 0.1367, 0.1484, 0.1953, 0.0, 0.1943, 0.0, 0.1943, 0.0, 0.1812, 0.1299, 0.1866, 0.1299, 0.1196, 0.1484, 0.1367, 0.1484, 0.1953, 0.3359, 0.8516, 0.4922, 0.8438, 0.4922, 1.0, 0.3359, 1.0, 0.03516, 0.3779, 0.03516, 0.4787, 0.0, 0.4688, 0.0, 0.3604, 0.0, 0.126, 0.0, 0.0, 0.03516, 0.03516, 0.03516, 0.1436, 0.03516, 0.4409, 0.03516, 0.5039, 0.0, 0.4688, 0.0, 0.4146, 0.1094, 0.3047, 0.1016, 0.2109, 0.1094, 0.2031, 0.07031, 0.3594, 0.1406, 0.3594, 0.1406, 0.4219, 0.07031, 0.4219, 0.0, 0.3594, 0.07031, 0.3594, 0.07031, 0.4219, 0.0, 0.4219, 0.0, 0.2578, 0.07031, 0.2578, 0.07031, 0.3594, 0.0, 0.3594, 0.07031, 0.2578, 0.1406, 0.2578, 0.1406, 0.3594, 0.07031, 0.3594, 0.07031, 0.207, 0.1406, 0.207, 0.1406, 0.2578, 0.07031, 0.2578, 0.0, 0.207, 0.07031, 0.207, 0.07031, 0.2578, 0.0, 0.2578, 0.0, 0.0625, 0.03711, 0.168, 0.0, 0.168, 0.0, 0.1562, 0.07031, 0.1562, 0.07031, 0.207, 0.0, 0.207, 0.07031, 0.1562, 0.1406, 0.1562, 0.1406, 0.207, 0.07031, 0.207, 0.03906, 0.3906, 0.0625, 0.2891, 0.07812, 0.2969, 0.05469, 0.3906, 0.07422, 0.2075, 0.1484, 0.2075, 0.1484, 0.2207, 0.07422, 0.2207, 0.0, 0.1821, 0.04688, 0.1821, 0.04688, 0.1973, 0.0, 0.1973, 0.0625, 0.2891, 0.08594, 0.1953, 0.1016, 0.1953, 0.07812, 0.2969, 0.1831, 0.5039, 0.1831, 0.5659, 0.1221, 0.5659, 0.1221, 0.5163, 0.0625, 0.2002, 0.0625, 0.2617, 0.0, 0.2617, 0.0, 0.2002, 0.1016, 0.1953, 0.1016, 0.3047, 0.05469, 0.3047, 0.05469, 0.1953, 0.0, 0.3149, 0.0, 0.252, 0.03516, 0.252, 0.03516, 0.3062, 0.0, 0.2617, 0.07422, 0.2617, 0.07422, 0.2421, 0.07314, 0.2415, 0.04688, 0.1973, 0.0625, 0.2617, 0.07314, 0.2415, 0.0, 0.1973, 0.07314, 0.2415, 0.07422, 0.2421, 0.07422, 0.2207, 0.1484, 0.2207, 0.1055, 0.293, 0.1406, 0.293, 0.1406, 0.3281, 0.1055, 0.3281, 0.05469, 0.4141, 0.05469, 0.3047, 0.1016, 0.3047, 0.1016, 0.4141, 0.0625, 0.2617, 0.04688, 0.2578, 0.0, 0.2617, 0.07314, 0.2415, 0.0625, 0.01562, 0.0625, 0.04023, 0.0, 0.04023, 0.0, 0.01562, 0.125, 0.01562, 0.125, 0.04023, 0.0625, 0.04023, 0.0625, 0.01562, 0.03711, 0.168, 0.07422, 0.168, 0.07422, 0.1732, 0.03711, 0.1732, 0.0, 0.1367, 0.04688, 0.1367, 0.04688, 0.1428, 0.0, 0.1428, 0.07422, 0.168, 0.1484, 0.168, 0.1484, 0.1732, 0.07422, 0.1732, 0.4922, 0.5078, 0.4922, 0.7578, 0.2109, 0.7578, 0.2109, 0.5078, 0.0, 0.1812, 0.06755, 0.2707, 0.0, 0.1812, 0.0, 0.3359, 0.04688, 0.3359, 0.03906, 0.4062, 0.01562, 0.4062, 0.0, 0.1519, 0.04688, 0.167, 0.0, 0.167, 0.07422, 0.1812, 0.1484, 0.1812, 0.1484, 0.1943, 0.07031, 0.3359, 0.1094, 0.3438, 0.1094, 0.4062, 0.4922, 0.5078, 0.4922, 0.7031, 0.375, 0.7031, 0.375, 0.5078, 0.03516, 0.126, 0.03516, 0.252, 0.0, 0.252, 0.0, 0.1436, 0.3594, 0.5312, 0.4922, 0.5312, 0.4922, 0.6875, 0.3359, 0.6875, 0.01855, 0.1866, 0.01855, 0.2537, 0.0, 0.2539, 0.0, 0.1953, 0.1299, 0.2872, 0.1299, 0.2537, 0.1484, 0.2539, 0.1484, 0.2832, 0.1484, 0.3091, 0.0, 0.3149, 0.0, 0.252, 0.1484, 0.252, 0.0, 0.1377, 0.1484, 0.126, 0.1484, 0.252, 0.0, 0.252, 0.0, 0.126, 0.1484, 0.1377, 0.1484, 0.252, 0.0, 0.252, 0.1484, 0.3149, 0.0, 0.3091, 0.0, 0.252, 0.1484, 0.252, 0.1484, 0.5039, 0.0, 0.4805, 0.0, 0.4576, 0.0, 0.3662, 0.1484, 0.3779, 0.1484, 0.4805, 0.0, 0.5039, 0.0, 0.3779, 0.1484, 0.3662, 0.1299, 0.3877, 0.1299, 0.3207, 0.1484, 0.3125, 0.1484, 0.3711, 0.1055, 0.3457, 0.1406, 0.3457, 0.1406, 0.3633, 0.1055, 0.3633, 0.03516, 0.3149, 0.03516, 0.3779, 0.0, 0.3604, 0.0, 0.3062, 0.3359, 0.7422, 0.4922, 0.7656, 0.4922, 0.8438, 0.3359, 0.8516, 0.01855, 0.2872, 0.01855, 0.3207, 0.0, 0.3125, 0.0, 0.2832, 0.0, 0.3091, 0.1484, 0.3149, 0.1484, 0.3779, 0.0, 0.3662, 0.0, 0.3149, 0.1484, 0.3091, 0.1484, 0.3662, 0.0, 0.3779, 0.0, 0.252, 0.1484, 0.252, 0.1484, 0.3091, 0.0, 0.3149, 0.0, 0.252, 0.1484, 0.252, 0.1484, 0.3149, 0.0, 0.3091, 0.01855, 0.2537, 0.01855, 0.2872, 0.0, 0.2832, 0.0, 0.2539, 0.3359, 0.6875, 0.4922, 0.6875, 0.4922, 0.7656, 0.3359, 0.7422, 0.03516, 0.252, 0.03516, 0.3149, 0.0, 0.3062, 0.0, 0.252, 0.1055, 0.3281, 0.1406, 0.3281, 0.1406, 0.3457, 0.1055, 0.3457, 0.1484, 0.3779, 0.0, 0.3662, 0.0, 0.3091, 0.1484, 0.3149, 0.1484, 0.3662, 0.0, 0.3779, 0.0, 0.3149, 0.1484, 0.3091, 0.1299, 0.3207, 0.1299, 0.2872, 0.1484, 0.2832, 0.1484, 0.3125, 0.0, 0.3779, 0.0, 0.3149, 0.03516, 0.3062, 0.03516, 0.3281, 0.07031, 0.3281, 0.07031, 0.3457, 0.03516, 0.3457, 0.2442, 0.6279, 0.2442, 0.752, 0.1831, 0.752, 0.1831, 0.6279, 0.1831, 0.6279, 0.1831, 0.752, 0.1221, 0.752, 0.1221, 0.6279, 0.03516, 0.3457, 0.07031, 0.3457, 0.07031, 0.3633, 0.03516, 0.3633, 0.125, 0.625, 0.125, 0.75, 0.0, 0.75, 0.0, 0.625, 0.03516, 0.293, 0.07031, 0.293, 0.07031, 0.3281, 0.03516, 0.3281, 0.03516, 0.3633, 0.07031, 0.3633, 0.07031, 0.3984, 0.03516, 0.3984, 0.03516, 0.126, 0.03516, 0.252, 0.0, 0.252, 0.0, 0.1436, 0.06105, 0.6279, 0.06105, 0.752, 0.0, 0.752, 0.01221, 0.6279, 0.1299, 0.3207, 0.1299, 0.2537, 0.1484, 0.2539, 0.1484, 0.3125, 0.0, 0.1377, 0.1484, 0.126, 0.1484, 0.252, 0.0, 0.252, 0.1484, 0.3662, 0.0, 0.3779, 0.0, 0.252, 0.1484, 0.252, 0.1484, 0.3779, 0.0, 0.3662, 0.0, 0.252, 0.1484, 0.252, 0.01855, 0.1866, 0.01855, 0.2537, 0.0, 0.2539, 0.0, 0.1953, 0.0, 0.126, 0.1484, 0.1377, 0.1484, 0.252, 0.0, 0.252, 0.03516, 0.3779, 0.03516, 0.252, 0.07422, 0.2539, 0.07422, 0.3613, 0.03516, 0.4409, 0.03516, 0.3779, 0.07422, 0.3613, 0.07422, 0.415, 0.1484, 0.4409, 0.0, 0.4233, 0.0, 0.3662, 0.1484, 0.3779, 0.1484, 0.4233, 0.0, 0.4409, 0.0, 0.3779, 0.1484, 0.3662, 0.1299, 0.3542, 0.1299, 0.3207, 0.1484, 0.3125, 0.1484, 0.3418, 0.01758, 0.3633, 0.03516, 0.3633, 0.03516, 0.3984, 0.01758, 0.3984, 0.01758, 0.293, 0.03516, 0.293, 0.03516, 0.3281, 0.01758, 0.3281, 0.01758, 0.3457, 0.03516, 0.3457, 0.03516, 0.3633, 0.01758, 0.3633, 0.01758, 0.3281, 0.03516, 0.3281, 0.03516, 0.3457, 0.01758, 0.3457, 0.2442, 0.752, 0.2442, 0.876, 0.1831, 0.876, 0.1831, 0.752, 0.1831, 0.752, 0.1831, 0.876, 0.1221, 0.876, 0.1221, 0.752, 0.125, 0.75, 0.125, 0.875, 0.0, 0.875, 0.0, 0.75, 0.03516, 0.252, 0.03516, 0.3779, 0.0, 0.3604, 0.0, 0.252, 0.1221, 0.752, 0.1221, 0.876, 0.0, 0.876, 0.0, 0.752, 0.0, 0.252, 0.1484, 0.252, 0.1484, 0.3779, 0.0, 0.3662, 0.01855, 0.2537, 0.01855, 0.3207, 0.0, 0.3125, 0.0, 0.2539, 0.0, 0.252, 0.1484, 0.252, 0.1484, 0.3662, 0.0, 0.3779, 0.0625, 0.1387, 0.0625, 0.2002, 0.0, 0.2002, 0.0, 0.1387, 0.0, 0.1812, 0.08411, 0.2927, 0.09855, 0.3118, 0.06755, 0.2707, 0.0, 0.1812, 0.125, 0.7656, 0.125, 0.5078, 0.4922, 0.5078, 0.4922, 0.7656, 0.0, 0.167, 0.04688, 0.167, 0.04688, 0.1821, 0.0, 0.1821, 0.07422, 0.1943, 0.1484, 0.1943, 0.1484, 0.2075, 0.07422, 0.2075, 0.125, 1.0, 0.125, 0.7656, 0.4922, 0.7656, 0.4922, 1.0, 0.07422, 0.3914, 0.07422, 0.3452, 0.1299, 0.3207, 0.1299, 0.3542, 0.0, 0.168, 0.03711, 0.168, 0.03711, 0.1706, 0.0, 0.1706, 0.07422, 0.168, 0.1484, 0.168, 0.1484, 0.171, 0.07422, 0.1706, 0.0, 0.1367, 0.04688, 0.1367, 0.04688, 0.1397, 0.0, 0.1402, 0.07031, 0.4453, 0.0, 0.4453, 0.0, 0.4141, 0.07031, 0.4141, 0.03906, 0.5078, 0.03906, 0.5201, 0.0, 0.5201, 0.0, 0.5078, 0.07422, 0.04688, 0.07422, 0.05762, 0.0, 0.05762, 0.0, 0.04688, 0.125, 0.01562, 0.125, 0.02793, 0.0625, 0.02793, 0.0625, 0.01562, 0.0625, 0.01562, 0.0625, 0.02793, 0.0, 0.02793, 0.0, 0.01562, 0.1094, 0.03906, 0.1094, 0.05, 0.04688, 0.05, 0.04688, 0.03906, 0.0, 0.1519, 0.04688, 0.167, 0.0, 0.167, 0.07422, 0.1812, 0.1484, 0.1812, 0.1484, 0.1943, 0.0, 0.167, 0.04688, 0.167, 0.04688, 0.06465, 0.08437, 0.0683, 0.07422, 0.1943, 0.1484, 0.1943, 0.03393, 0.08058, 0.07422, 0.07637, 0.1406, 0.1641, 0.1406, 0.1953, 0.07031, 0.1953, 0.07031, 0.1641, 0.07031, 0.1641, 0.07031, 0.1953, 0.0, 0.1953, 0.0, 0.1641, 0.1484, 0.252, 0.1484, 0.3779, 0.07422, 0.3452, 0.07422, 0.2529, 0.0, 0.4409, 0.0, 0.3779, 0.07422, 0.3452, 0.07422, 0.3914, 0.1484, 0.126, 0.1484, 0.252, 0.07422, 0.2529, 0.07422, 0.1606, 0.0, 0.3779, 0.0, 0.252, 0.07422, 0.2529, 0.07422, 0.3452, 0.0, 0.3779, 0.0, 0.3149, 0.07422, 0.2991, 0.07422, 0.3452, 0.1484, 0.252, 0.1484, 0.3149, 0.07422, 0.2991, 0.07422, 0.2529, 0.1484, 0.3149, 0.1484, 0.3779, 0.07422, 0.3452, 0.07422, 0.2991, 0.0, 0.5039, 0.0, 0.3779, 0.07422, 0.3452, 0.07422, 0.4375, 0.0, 0.3149, 0.0, 0.252, 0.07422, 0.2529, 0.07422, 0.2991, 0.1484, 0.126, 0.1484, 0.252, 0.07422, 0.2529, 0.07422, 0.1606, 0.0, 0.126, 0.0, 0.0, 0.07422, 0.06836, 0.07422, 0.1606, 0.0, 0.126, 0.0, 0.0, 0.07422, 0.06836, 0.07422, 0.1606, 0.1484, 0.4409, 0.1484, 0.5039, 0.07422, 0.4375, 0.07422, 0.3914, 0.0, 0.252, 0.0, 0.126, 0.07422, 0.1606, 0.07422, 0.2529, 0.07422, 0.2529, 0.07422, 0.3452, 0.01855, 0.3207, 0.01855, 0.2537, 0.07422, 0.3452, 0.07422, 0.2529, 0.1299, 0.2537, 0.1299, 0.3207, 0.07422, 0.3452, 0.07422, 0.2991, 0.1299, 0.2872, 0.1299, 0.3207, 0.07422, 0.2529, 0.07422, 0.2991, 0.01855, 0.2872, 0.01855, 0.2537, 0.07422, 0.2991, 0.07422, 0.3452, 0.01855, 0.3207, 0.01855, 0.2872, 0.07422, 0.4375, 0.07422, 0.3452, 0.1299, 0.3207, 0.1299, 0.3877, 0.07422, 0.2991, 0.07422, 0.2529, 0.1299, 0.2537, 0.1299, 0.2872, 0.07422, 0.1606, 0.07422, 0.2529, 0.01855, 0.2537, 0.01855, 0.1866, 0.07422, 0.1606, 0.07422, 0.06836, 0.1299, 0.1196, 0.1299, 0.1866, 0.07422, 0.1606, 0.07422, 0.06836, 0.1299, 0.1196, 0.1299, 0.1866, 0.07422, 0.3914, 0.07422, 0.4375, 0.01855, 0.3877, 0.01855, 0.3542, 0.07422, 0.2529, 0.07422, 0.1606, 0.1299, 0.1866, 0.1299, 0.2537, 0.01562, 0.2578, 0.05469, 0.2812, 0.05469, 0.3125, 0.1094, 0.3047, 0.05469, 0.2812, 0.0625, 0.2344, 0.1016, 0.2109, 0.1094, 0.3047, 0.0625, 0.2344, 0.07422, 0.3452, 0.08411, 0.2927, 0.0, 0.1812, 0.07422, 0.3452, 0.0, 0.1812, 0.0, 0.1812, 0.0, 0.1812, 0.06755, 0.2707, 0.04372, 0.3085, 0.1187, 0.3292, 0.01562, 0.2578, 0.05469, 0.3125, 0.04688, 0.3359, 0.0, 0.3359, 0.07422, 0.2529, 0.07422, 0.1606, 0.1299, 0.1866, 0.1299, 0.2537, 0.07422, 0.07637, 0.03393, 0.08058, 0.0, 0.04688, 0.07422, 0.04688, 0.0, 0.1953, 0.07031, 0.1953, 0.07031, 0.3047, 0.0, 0.3047, 0.0, 0.4688, 0.03516, 0.4787, 0.03516, 0.5039, 0.0625, 0.04023, 0.125, 0.04023, 0.125, 0.1387, 0.0625, 0.1387, 0.0, 0.1428, 0.04688, 0.1428, 0.04688, 0.167, 0.0, 0.167, 0.03711, 0.1732, 0.0, 0.168, 0.03711, 0.168, 0.08437, 0.0683, 0.04688, 0.06465, 0.04688, 0.03906, 0.1094, 0.03906, 0.07031, 0.1953, 0.1406, 0.1953, 0.1406, 0.3047, 0.07031, 0.3047, 0.0, 0.04023, 0.0625, 0.04023, 0.0625, 0.1387, 0.0, 0.1387, 0.4922, 0.7578, 0.4922, 1.0, 0.2109, 1.0, 0.2109, 0.7578, 0.07422, 0.1732, 0.1484, 0.1732, 0.1484, 0.1943, 0.07422, 0.1943, 0.01221, 0.6279, 0.0, 0.752, 0.0, 0.6279, 0.04688, 0.05, 0.1094, 0.05, 0.1094, 0.09375, 0.04688, 0.09375, 0.0, 0.03516, 0.03516, 0.0252, 0.03516, 0.126, 0.0, 0.1436, 0.07422, 0.1706, 0.1484, 0.171, 0.1484, 0.1812, 0.07422, 0.1812, 0.07031, 0.4141, 0.0, 0.4141, 0.0, 0.3047, 0.07031, 0.3047, 0.0, 0.05762, 0.07422, 0.05762, 0.07422, 0.1006, 0.0, 0.1006, 0.0, 0.02793, 0.0625, 0.02793, 0.0625, 0.07715, 0.0, 0.07715, 0.4531, 0.5201, 0.4531, 0.5078, 0.4922, 0.5078, 0.1221, 0.5163, 0.1221, 0.5039, 0.1831, 0.5039, 0.0, 0.3594, 0.04688, 0.1562, 0.08594, 0.1641, 0.03906, 0.3672, 0.0, 0.1402, 0.04688, 0.1397, 0.04688, 0.1519, 0.0, 0.1519, 0.4922, 1.0, 0.375, 1.0, 0.375, 0.7031, 0.4922, 0.7031, 0.0625, 0.02793, 0.125, 0.02793, 0.125, 0.07715, 0.0625, 0.07715, 0.0625, 0.2344, 0.05469, 0.2812, 0.01562, 0.2578, 0.04688, 0.3359, 0.05469, 0.3125, 0.07031, 0.3359, 0.05469, 0.3125, 0.05469, 0.2812, 0.1094, 0.3047, 0.1094, 0.3438, 0.07031, 0.3359, 0.03906, 0.4062, 0.04688, 0.3359, 0.07031, 0.3359, 0.1094, 0.4062, 0.1187, 0.3292, 0.04372, 0.3085, 0.0, 0.3779, 0.1484, 0.3662, 0.09855, 0.3118, 0.04372, 0.3085, 0.06755, 0.2707, 0.08411, 0.2927, 0.07422, 0.3452, 0.1484, 0.3779, 0.09855, 0.3118, 0.08411, 0.2927, 0.1484, 0.3779, 0.07422, 0.06836, 0.07422, 0.1606, 0.01855, 0.1866, 0.01855, 0.1196, 0.0, 0.252, 0.0, 0.126, 0.07422, 0.1606, 0.07422, 0.2529, 0.1484, 0.0, 0.1484, 0.126, 0.07422, 0.1606, 0.07422, 0.06836, 0.4922, 0.75, 0.4922, 0.8203, 0.3594, 0.7891, 0.3594, 0.7344, 0.01758, 0.2578, 0.03516, 0.2578, 0.03516, 0.293, 0.01758, 0.293, 0.03516, 0.2578, 0.07031, 0.2578, 0.07031, 0.293, 0.03516, 0.293, 0.4922, 0.6797, 0.4922, 0.75, 0.3594, 0.7344, 0.3594, 0.6406, 0.0, 0.0, 0.1484, 0.02344, 0.1484, 0.1377, 0.0, 0.126, 0.0, 0.02344, 0.1484, 0.0, 0.1484, 0.126, 0.0, 0.1377, 0.01855, 0.1196, 0.01855, 0.1866, 0.0, 0.1953, 0.0, 0.1367, 0.4922, 0.9141, 0.4922, 1.0, 0.3594, 1.0, 0.3594, 0.8906, 0.03516, 0.0, 0.03516, 0.126, 0.0, 0.1436, 0.0, 0.03516, 0.1055, 0.2578, 0.1406, 0.2578, 0.1406, 0.293, 0.1055, 0.293, 0.0, 0.252, 0.0, 0.126, 0.03516, 0.1436, 0.03516, 0.252, 0.1299, 0.2537, 0.1299, 0.1866, 0.1484, 0.1953, 0.1484, 0.2539, 0.1484, 0.252, 0.0, 0.252, 0.0, 0.126, 0.1484, 0.1377, 0.1484, 0.252, 0.0, 0.252, 0.0, 0.1377, 0.1484, 0.126, 0.07031, 0.2578, 0.1055, 0.2578, 0.1055, 0.293, 0.07031, 0.293, 0.4922, 0.5078, 0.4922, 0.6797, 0.3594, 0.6406, 0.3594, 0.5078, 0.4922, 0.8203, 0.4922, 0.9141, 0.3594, 0.8906, 0.3594, 0.7891, 0.0, 0.2578, 0.01758, 0.2578, 0.01758, 0.293, 0.0, 0.293, 0.07422, 0.3452, 0.07422, 0.3914, 0.01855, 0.3542, 0.01855, 0.3207, 0.1484, 0.3779, 0.1484, 0.4409, 0.07422, 0.3914, 0.07422, 0.3452, 0.0, 0.5039, 0.0, 0.4409, 0.07422, 0.3914, 0.07422, 0.4375, 0.07422, 0.4375, 0.07422, 0.3914, 0.1299, 0.3542, 0.1299, 0.3877, 0.0, 0.3281, 0.01758, 0.3281, 0.01758, 0.3457, 0.0, 0.3457, 0.0, 0.3457, 0.01758, 0.3457, 0.01758, 0.3633, 0.0, 0.3633, 0.0, 0.293, 0.01758, 0.293, 0.01758, 0.3281, 0.0, 0.3281, 0.0, 0.3633, 0.01758, 0.3633, 0.01758, 0.3984, 0.0, 0.3984, 0.1299, 0.3877, 0.1299, 0.3542, 0.1484, 0.3418, 0.1484, 0.3711, 0.1484, 0.4805, 0.0, 0.5039, 0.0, 0.4409, 0.1484, 0.4233, 0.1484, 0.5039, 0.0, 0.4805, 0.0, 0.4233, 0.1484, 0.4409, 0.03516, 0.5039, 0.03516, 0.4409, 0.07422, 0.415, 0.07422, 0.4688, 0.2344, 0.5078, 0.2344, 0.5703, 0.1875, 0.5703, 0.1875, 0.5078, 0.1953, 0.5078, 0.1953, 0.5703, 0.1094, 0.5703, 0.1094, 0.5078, 0.4375, 0.6953, 0.2812, 0.6953, 0.3047, 0.5234, 0.4922, 0.5234, 0.03516, 0.3779, 0.03516, 0.4409, 0.0, 0.4146, 0.0, 0.3604, 0.125, 0.5078, 0.125, 0.5703, 0.0, 0.5703, 0.0, 0.5078, 0.0, 0.3662, 0.1484, 0.3779, 0.1484, 0.4409, 0.0, 0.4233, 0.01855, 0.3207, 0.01855, 0.3542, 0.0, 0.3418, 0.0, 0.3125, 0.0, 0.3779, 0.1484, 0.3662, 0.1484, 0.4233, 0.0, 0.4409])
me_cube_005.materials.append(mat_material)
me_cube_005.use_mirror_vertex_groups = False
me_cube_005.update()
me_cube_007 = bpy.data.meshes.new('Cube.007')
me_cube_007.from_pydata([(1.0, 1.0, 0.4), (1.0, 1.0, -0.4), (-0.4809, -0.2404, -0.7), (-0.9858, -0.25, 0.9628), (-0.6403, 1.144, 0.1168), (-0.6766, 1.119, -0.4), (0.9, -0.25, 1.4), (-1.065, -0.2515, -0.01529), (1.1, 1.1, 0.0), (1.0, -0.25, 1.4), (0.4809, -0.2404, -0.7), (-0.7057, 1.12, -0.008737), (-0.4809, 0.4809, -0.7), (-0.4809, -0.4809, -0.7), (0.4809, 0.4809, -0.7), (0.4809, -0.4809, -0.7), (0.9, 0.9, 0.4), (-0.5766, 0.6886, 0.1918), (-1.0, 0.0, -0.4), (1.0, 0.0, 0.4), (-1.0, 0.0, 0.1918), (1.0, 0.0, -0.4), (1.1, 0.0, 0.0), (-1.061, -0.06673, 1.086e-09), (-0.4809, 0.0, -0.7), (0.4809, 0.0, -0.7), (0.9, 0.0, 0.4), (-0.9, 0.0, 0.1918), (-0.943, 0.1, 0.03128), (1.0, 0.1, -0.4), (-1.014, 0.103, -0.1729), (0.4809, 0.1, -0.7), (-0.9167, 0.1, 0.1277), (-1.0, 0.1, -0.4), (1.0, 0.1, 0.4), (1.1, 0.1, 0.0), (-0.4809, 0.1, -0.7), (0.9, 0.1, 0.4), (1.1, -0.25, 0.0), (1.0, -0.25, 0.4), (1.0, 0.0, 1.4), (-1.0, -0.25, -0.4), (-0.9094, -0.25, 1.027), (0.9, 0.0, 1.4), (-0.9858, -2.643e-08, 0.9628), (-0.9094, -2.643e-08, 1.027), (-1.0, -0.5, -0.4), (1.0, -0.5, 0.4), (1.1, -0.5, 0.0), (-1.029, -0.25, 0.4), (-1.029, -0.5, 0.4), (1.0, -0.5, -0.4), (-1.002, -0.4945, -0.01815), (1.0, -0.25, -0.4), (1.0, -0.5, 1.4), (0.9, -0.5, 1.4), (-0.9858, -0.5, 0.9628), (-0.9094, -0.5, 1.133), (1.0, -0.25, 1.15), (1.0, 0.0625, 1.15), (-0.8931, 0.04997, 0.7979), (-0.9976, 0.0625, 0.7451), (-1.02, -0.25, 0.8006), (0.9, 0.0625, 1.15), (-1.02, -0.5625, 0.8006), (1.0, -0.5625, 1.15), (-0.943, 0.55, 0.03128), (1.0, 0.55, -0.4), (-1.012, 0.5312, -0.1569), (0.4809, 0.2904, -0.7), (-0.9167, 0.5, 0.1277), (-1.0, 0.55, -0.4), (1.0, 0.55, 0.4), (1.1, 0.6, 0.0), (-0.4809, 0.2904, -0.7), (0.9, 0.5, 0.4), (-0.9, 0.0, 0.6918), (0.9, 0.0, 0.9), (1.0, -0.25, 0.9), (1.0, 0.0, 0.9), (-0.9976, -2.643e-08, 0.4951), (-1.026, -0.25, 0.7033), (-1.026, -0.5, 0.7033), (1.0, -0.5, 0.9), (-0.9, -0.5, 0.4), (-0.8976, -0.5625, 0.9533), (0.9, -0.5, 0.4), (-0.8976, -0.5, 0.7033), (0.9, -0.5625, 1.15), (0.9, -0.5, 0.9), (-0.9, 0.0, 0.4418), (0.9, 0.0, 0.65), (1.0, -0.25, 0.65), (1.0, 0.0, 0.65), (-1.0, 0.0, 0.4418), (-1.029, -0.25, 0.65), (-1.029, -0.5, 0.65), (1.0, -0.5, 0.65), (-0.9, -0.5, 0.65), (0.9, -0.5, 0.65), (0.0, 1.0, -0.4), (0.0, 1.0, 0.4), (0.0, 1.1, 0.0), (0.0, 0.4809, -0.7), (0.0, -0.4809, -0.7), (0.0, 0.9, 0.4), (0.0, 0.0, -0.7), (0.0, 0.0, 0.4), (0.0, 0.1, 0.4), (0.0, 0.1, -0.7), (0.0, -0.25, 1.4), (0.0, -0.2404, -0.7), (0.0, 0.0, 1.4), (0.0, -0.5, 1.4), (0.0, 0.0625, 1.15), (0.0, 0.2904, -0.7), (0.0, 0.5, 0.4), (0.0, 0.0, 0.9), (0.0, -0.5625, 1.15), (0.0, -0.5, 0.9), (0.0, -0.5, 0.4), (0.0, -0.5, 0.65), (0.0, 0.0, 0.65)], [], [(114, 60, 45, 112), (68, 66, 4, 11), (106, 25, 10, 111), (102, 101, 0, 8), (100, 102, 8, 1), (71, 68, 11, 5), (71, 5, 12, 74), (21, 53, 10, 25), (100, 1, 14, 103), (58, 59, 40, 9), (60, 61, 44, 45), (72, 0, 16, 75), (101, 4, 17, 105), (22, 19, 39, 38), (109, 31, 25, 106), (28, 20, 27, 32), (108, 32, 27, 107), (29, 21, 25, 31), (41, 18, 24, 2), (41, 7, 23, 18), (29, 35, 22, 21), (35, 34, 19, 22), (7, 49, 20, 23), (73, 72, 34, 35), (67, 73, 35, 29), (67, 29, 31, 69), (116, 70, 32, 108), (66, 28, 32, 70), (115, 69, 31, 109), (19, 34, 37, 26), (18, 33, 36, 24), (18, 23, 30, 33), (23, 20, 28, 30), (65, 58, 9, 54), (46, 41, 2, 13), (46, 52, 7, 41), (9, 40, 43, 6), (52, 50, 49, 7), (59, 63, 43, 40), (62, 64, 56, 3), (54, 9, 6, 55), (3, 56, 57, 42), (110, 42, 57, 113), (61, 62, 3, 44), (44, 3, 42, 45), (21, 22, 38, 53), (111, 10, 15, 104), (112, 45, 42, 110), (53, 51, 15, 10), (53, 38, 48, 51), (38, 39, 47, 48), (80, 81, 62, 61), (81, 82, 64, 62), (79, 77, 63, 59), (83, 78, 58, 65), (76, 80, 61, 60), (78, 79, 59, 58), (117, 76, 60, 114), (87, 85, 64, 82), (85, 57, 56, 64), (104, 120, 84, 50, 52, 46, 13), (103, 14, 69, 115), (4, 66, 70, 17), (105, 17, 70, 116), (1, 67, 69, 14), (1, 8, 73, 67), (8, 0, 72, 73), (34, 72, 75, 37), (33, 71, 74, 36), (33, 30, 68, 71), (30, 28, 66, 68), (98, 87, 82, 96), (122, 90, 76, 117), (92, 93, 79, 78), (90, 94, 80, 76), (97, 92, 78, 83), (93, 91, 77, 79), (95, 96, 82, 81), (94, 95, 81, 80), (121, 119, 87, 98), (118, 113, 57, 85), (119, 118, 85, 87), (83, 65, 88, 89), (65, 54, 55, 88), (97, 83, 89, 99), (47, 97, 99, 86), (120, 121, 98, 84), (20, 49, 95, 94), (49, 50, 96, 95), (19, 26, 91, 93), (47, 39, 92, 97), (27, 20, 94, 90), (39, 19, 93, 92), (107, 27, 90, 122), (84, 98, 96, 50), (26, 107, 122, 91), (86, 99, 121, 120), (89, 88, 118, 119), (88, 55, 113, 118), (99, 89, 119, 121), (91, 122, 117, 77), (16, 105, 116, 75), (12, 103, 115, 74), (15, 51, 48, 47, 86, 120, 104), (77, 117, 114, 63), (43, 112, 110, 6), (2, 111, 104, 13), (6, 110, 113, 55), (74, 115, 109, 36), (75, 116, 108, 37), (37, 108, 107, 26), (36, 109, 106, 24), (0, 101, 105, 16), (5, 100, 103, 12), (5, 11, 102, 100), (11, 4, 101, 102), (24, 106, 111, 2), (63, 114, 112, 43)])
_uv = me_cube_007.uv_layers.new(name='UVMap')
_uv.uv.foreach_set('vector', [0.7578, 0.7812, 0.7578, 0.5625, 0.8203, 0.5625, 0.8203, 0.7812, 0.7891, 0.6562, 0.9375, 0.6406, 0.9375, 0.6953, 0.7891, 0.7188, 0.07031, 0.3281, 0.1406, 0.3281, 0.1406, 0.3457, 0.07031, 0.3457, 0.1484, 0.252, 0.0, 0.252, 0.0, 0.02344, 0.1484, 0.0, 0.1484, 0.252, 0.0, 0.252, 0.0, 0.0, 0.1484, 0.02344, 0.7891, 0.6406, 0.9375, 0.6562, 0.9375, 0.7188, 0.7891, 0.6953, 0.9219, 0.6875, 0.9219, 0.7266, 0.8359, 0.6406, 0.8359, 0.625, 0.1484, 0.252, 0.1484, 0.3149, 0.0, 0.2832, 0.0, 0.2539, 0.0, 0.252, 0.0, 0.0, 0.1484, 0.1367, 0.1484, 0.2539, 0.07031, 0.3594, 0.1406, 0.3594, 0.1406, 0.4219, 0.07031, 0.4219, 0.8594, 0.5703, 0.8594, 0.5469, 0.9219, 0.5469, 0.9219, 0.5703, 0.0, 0.06299, 0.0, 0.0, 0.03516, 0.03516, 0.03516, 0.08936, 0.9609, 0.7891, 0.9609, 0.5391, 0.9922, 0.5781, 0.9922, 0.7891, 0.0, 0.252, 0.1484, 0.252, 0.1484, 0.3091, 0.0, 0.3149, 0.07031, 0.293, 0.1406, 0.293, 0.1406, 0.3281, 0.07031, 0.3281, 0.8281, 0.7266, 0.8281, 0.6016, 0.8594, 0.6016, 0.8594, 0.7109, 0.8203, 0.75, 0.8203, 0.6016, 0.8984, 0.6016, 0.8984, 0.75, 0.1484, 0.126, 0.1484, 0.252, 0.0, 0.2539, 0.0, 0.1953, 0.9219, 0.6328, 0.9219, 0.6719, 0.8359, 0.6719, 0.8359, 0.6562, 0.8047, 0.6406, 0.9531, 0.6328, 0.9531, 0.7031, 0.8047, 0.7031, 0.0, 0.1377, 0.1484, 0.126, 0.1484, 0.252, 0.0, 0.252, 0.0, 0.126, 0.1484, 0.1377, 0.1484, 0.252, 0.0, 0.252, 0.8359, 0.6406, 0.9844, 0.6484, 0.9844, 0.7109, 0.8359, 0.7109, 0.0, 0.06299, 0.1484, 0.08057, 0.1484, 0.1377, 0.0, 0.126, 0.0, 0.08057, 0.1484, 0.06299, 0.1484, 0.126, 0.0, 0.1377, 0.1484, 0.06299, 0.1484, 0.126, 0.0, 0.1953, 0.0, 0.166, 0.7578, 0.8516, 0.7578, 0.6016, 0.875, 0.6016, 0.875, 0.8516, 0.8672, 0.7422, 0.8672, 0.6797, 0.8984, 0.6641, 0.8984, 0.7188, 0.07031, 0.2754, 0.1406, 0.2754, 0.1406, 0.293, 0.07031, 0.293, 0.0, 0.252, 0.0, 0.126, 0.03516, 0.1436, 0.03516, 0.252, 0.9219, 0.6719, 0.9219, 0.75, 0.8359, 0.7109, 0.8359, 0.6719, 0.7578, 0.5391, 0.9062, 0.5391, 0.9062, 0.6641, 0.7578, 0.6484, 0.7578, 0.5391, 0.9062, 0.5391, 0.9062, 0.6484, 0.7578, 0.6641, 0.0, 0.3594, 0.07031, 0.3594, 0.07031, 0.4219, 0.0, 0.4219, 0.9219, 0.6016, 0.9219, 0.6328, 0.8359, 0.6562, 0.8359, 0.6406, 0.8281, 0.6641, 0.9766, 0.6484, 0.9766, 0.7109, 0.8281, 0.7188, 0.0, 0.3149, 0.0, 0.252, 0.03516, 0.252, 0.03516, 0.3062, 0.8281, 0.6484, 0.9766, 0.6641, 0.9766, 0.7188, 0.8281, 0.7109, 0.1094, 0.01562, 0.1094, 0.03906, 0.04688, 0.03906, 0.04688, 0.01562, 0.8203, 0.6953, 0.9062, 0.6953, 0.8906, 0.7422, 0.8203, 0.7422, 0.0, 0.3779, 0.0, 0.3149, 0.03516, 0.3062, 0.03516, 0.3604, 0.9141, 0.7266, 0.9141, 0.6641, 0.9531, 0.6797, 0.9531, 0.7344, 0.8516, 0.75, 0.8516, 0.5078, 0.9141, 0.5078, 0.9141, 0.75, 0.8594, 0.6484, 0.7656, 0.6328, 0.7656, 0.5859, 0.8359, 0.5859, 0.9219, 0.7422, 0.9219, 0.6797, 0.9531, 0.6875, 0.9531, 0.7422, 0.0, 0.252, 0.1484, 0.252, 0.1484, 0.3149, 0.0, 0.3091, 0.07031, 0.3457, 0.1406, 0.3457, 0.1406, 0.3633, 0.07031, 0.3633, 0.8594, 0.7578, 0.8594, 0.5156, 0.9219, 0.5156, 0.9219, 0.7578, 0.1484, 0.3149, 0.1484, 0.3779, 0.0, 0.3125, 0.0, 0.2832, 0.0, 0.3091, 0.1484, 0.3149, 0.1484, 0.3779, 0.0, 0.3662, 0.0, 0.3149, 0.1484, 0.3091, 0.1484, 0.3662, 0.0, 0.3779, 0.8359, 0.7188, 0.7656, 0.6641, 0.7656, 0.6328, 0.8594, 0.6484, 0.8203, 0.6719, 0.8906, 0.6719, 0.9062, 0.6953, 0.8203, 0.6953, 0.07422, 0.02344, 0.07422, 0.04688, 0.0, 0.04688, 0.0, 0.02344, 0.0, 0.2578, 0.07031, 0.2578, 0.07031, 0.3594, 0.0, 0.3594, 0.8359, 0.5938, 0.875, 0.5312, 0.875, 0.625, 0.8359, 0.6406, 0.07031, 0.2578, 0.1406, 0.2578, 0.1406, 0.3594, 0.07031, 0.3594, 0.9297, 0.75, 0.9297, 0.5391, 1.0, 0.5391, 1.0, 0.75, 0.8672, 0.75, 0.7969, 0.75, 0.7969, 0.5391, 0.8672, 0.5391, 0.9453, 0.7656, 0.8984, 0.7656, 0.8984, 0.5234, 0.9453, 0.5234, 0.7578, 0.6172, 0.8984, 0.5859, 0.8984, 0.6172, 0.8984, 0.7422, 0.8516, 0.7578, 0.7969, 0.7422, 0.7578, 0.6797, 0.07031, 0.2578, 0.1406, 0.2578, 0.1406, 0.2754, 0.07031, 0.2754, 0.875, 0.7344, 0.875, 0.5625, 0.9375, 0.5859, 0.9531, 0.625, 0.875, 0.8516, 0.875, 0.6016, 0.9922, 0.6016, 0.9922, 0.8516, 0.1484, 0.0, 0.1484, 0.06299, 0.0, 0.166, 0.0, 0.1367, 0.0, 0.02344, 0.1484, 0.0, 0.1484, 0.06299, 0.0, 0.08057, 0.0, 0.0, 0.1484, 0.02344, 0.1484, 0.08057, 0.0, 0.06299, 0.0, 0.126, 0.0, 0.06299, 0.03516, 0.08936, 0.03516, 0.1436, 0.9219, 0.6953, 0.9219, 0.7344, 0.8359, 0.6719, 0.8359, 0.6562, 0.7578, 0.6484, 0.9062, 0.6641, 0.9062, 0.7266, 0.7578, 0.7109, 0.7969, 0.5781, 0.9453, 0.5312, 0.9453, 0.7031, 0.7969, 0.75, 0.9141, 0.7656, 0.875, 0.7656, 0.875, 0.5547, 0.9141, 0.5547, 0.9297, 0.8359, 0.9297, 0.5938, 0.9688, 0.5938, 0.9688, 0.8359, 0.07031, 0.207, 0.1406, 0.207, 0.1406, 0.2578, 0.07031, 0.2578, 0.9141, 0.6719, 0.9141, 0.6562, 0.9531, 0.6562, 0.9531, 0.6719, 0.0, 0.207, 0.07031, 0.207, 0.07031, 0.2578, 0.0, 0.2578, 0.1113, 0.02344, 0.1113, 0.04688, 0.07422, 0.04688, 0.07422, 0.02344, 0.8203, 0.6562, 0.8906, 0.6562, 0.8906, 0.6719, 0.8203, 0.6719, 0.8359, 0.7344, 0.7656, 0.6797, 0.7656, 0.6641, 0.8359, 0.7188, 0.9219, 0.6953, 0.8906, 0.6953, 0.8906, 0.6406, 0.9219, 0.6406, 0.8828, 0.6953, 0.8359, 0.6953, 0.8359, 0.6328, 0.8828, 0.6328, 0.8516, 0.7266, 0.7812, 0.7266, 0.7812, 0.6719, 0.8516, 0.6719, 0.07422, 0.0625, 0.1484, 0.0625, 0.1484, 0.168, 0.07422, 0.168, 0.0, 0.01562, 0.04688, 0.01562, 0.04688, 0.1367, 0.0, 0.1367, 0.03711, 0.0625, 0.07422, 0.0625, 0.07422, 0.168, 0.03711, 0.168, 0.0, 0.0625, 0.03711, 0.0625, 0.03711, 0.168, 0.0, 0.168, 0.9219, 0.7109, 0.8828, 0.7109, 0.8828, 0.6641, 0.9219, 0.6641, 0.8438, 0.8047, 0.7734, 0.7422, 0.7656, 0.6797, 0.8359, 0.7344, 0.8203, 0.5859, 0.8906, 0.5859, 0.8906, 0.6562, 0.8203, 0.6562, 0.1484, 0.02344, 0.1484, 0.04688, 0.1113, 0.04688, 0.1113, 0.02344, 0.0, 0.1562, 0.07031, 0.1562, 0.07031, 0.207, 0.0, 0.207, 0.875, 0.6719, 0.875, 0.6562, 0.9141, 0.6562, 0.9141, 0.6719, 0.07031, 0.1562, 0.1406, 0.1562, 0.1406, 0.207, 0.07031, 0.207, 0.7578, 0.8281, 0.7578, 0.5859, 0.7969, 0.5859, 0.7969, 0.8281, 0.9531, 0.7656, 0.9141, 0.7656, 0.9141, 0.5547, 0.9531, 0.5547, 0.4922, 0.5078, 0.4922, 0.7539, 0.4531, 0.7539, 0.4531, 0.5078, 0.0, 0.168, 0.03711, 0.168, 0.03711, 0.2207, 0.0, 0.2207, 0.07422, 0.168, 0.1484, 0.168, 0.1484, 0.2207, 0.07422, 0.2207, 0.0, 0.1367, 0.04688, 0.1367, 0.04688, 0.1973, 0.0, 0.1973, 0.03711, 0.168, 0.07422, 0.168, 0.07422, 0.2207, 0.03711, 0.2207, 0.03906, 0.5078, 0.03906, 0.7539, 0.0, 0.7539, 0.0, 0.5078, 0.4922, 0.5078, 0.4922, 0.7539, 0.375, 0.7539, 0.375, 0.5078, 0.9219, 0.6719, 0.8828, 0.6719, 0.8828, 0.6562, 0.9219, 0.6562, 0.1406, 0.3438, 0.1016, 0.4062, 0.04688, 0.4219, 0.0, 0.4062, 0.0, 0.3438, 0.0, 0.3125, 0.1406, 0.2812, 0.07422, 0.04688, 0.07422, 0.2617, 0.0, 0.2617, 0.0, 0.04688, 0.125, 0.01562, 0.125, 0.2617, 0.0625, 0.2617, 0.0625, 0.01562, 0.9219, 0.6172, 0.8828, 0.6172, 0.8828, 0.6094, 0.9219, 0.6094, 0.0625, 0.01562, 0.0625, 0.2617, 0.0, 0.2617, 0.0, 0.01562, 0.9219, 0.6562, 0.8828, 0.6562, 0.8828, 0.6484, 0.9219, 0.6484, 0.1211, 0.5078, 0.1211, 0.7539, 0.0, 0.7539, 0.0, 0.5078, 0.125, 0.007812, 0.125, 0.2539, 0.0, 0.2539, 0.0, 0.007812, 0.9219, 0.6484, 0.8828, 0.6484, 0.8828, 0.6328, 0.9219, 0.6328, 0.03516, 0.0, 0.03516, 0.252, 0.0, 0.252, 0.0, 0.03516, 0.9219, 0.5234, 0.9219, 0.6719, 0.8359, 0.6719, 0.8359, 0.6016, 0.8047, 0.5312, 0.9531, 0.5078, 0.9531, 0.7578, 0.8047, 0.7578, 0.8047, 0.5078, 0.9531, 0.5312, 0.9531, 0.7578, 0.8047, 0.7578, 0.9219, 0.6328, 0.8828, 0.6328, 0.8828, 0.6172, 0.9219, 0.6172, 0.1094, 0.03906, 0.1094, 0.2578, 0.04688, 0.2578, 0.04688, 0.03906])
me_cube_007.materials.append(mat_material)
me_cube_007.use_mirror_vertex_groups = False
me_cube_007.update()
me_cube_008 = bpy.data.meshes.new('Cube.008')
me_cube_008.from_pydata([(1.0, -1.009, 0.4), (1.0, -1.009, -0.4), (-0.4809, 0.2312, -0.7), (-0.9858, 0.2407, 0.9628), (-0.6403, -1.154, 0.1168), (-0.6766, -1.128, -0.4), (0.9, 0.2407, 1.4), (-1.065, 0.2423, -0.01529), (1.1, -1.109, 0.0), (1.0, 0.2407, 1.4), (0.4809, 0.2312, -0.7), (-0.7057, -1.129, -0.008737), (-0.4809, -0.4901, -0.7), (-0.4809, 0.4716, -0.7), (0.4809, -0.4901, -0.7), (0.4809, 0.4716, -0.7), (0.9, -0.9093, 0.4), (-0.5766, -0.6978, 0.1918), (-1.0, -0.009264, -0.4), (1.0, -0.009264, 0.4), (-1.0, -0.009264, 0.1918), (1.0, -0.009264, -0.4), (1.1, -0.009264, 0.0), (-1.061, 0.05747, 0.0), (-0.4809, -0.009264, -0.7), (0.4809, -0.009264, -0.7), (0.9, -0.009264, 0.4), (-0.9, -0.009264, 0.1918), (-0.943, -0.1093, 0.03128), (1.0, -0.1093, -0.4), (-1.014, -0.1123, -0.1729), (0.4809, -0.1093, -0.7), (-0.9167, -0.1093, 0.1277), (-1.0, -0.1093, -0.4), (1.0, -0.1093, 0.4), (1.1, -0.1093, 0.0), (-0.4809, -0.1093, -0.7), (0.9, -0.1093, 0.4), (1.1, 0.2407, 0.0), (1.0, 0.2407, 0.4), (1.0, -0.009264, 1.4), (-1.0, 0.2407, -0.4), (-0.9094, 0.2407, 1.027), (0.9, -0.009264, 1.4), (-0.9858, -0.009264, 0.9628), (-0.9094, -0.009264, 1.027), (-1.0, 0.4907, -0.4), (1.0, 0.4907, 0.4), (1.1, 0.4907, 0.0), (-1.029, 0.2407, 0.4), (-1.029, 0.4907, 0.4), (1.0, 0.4907, -0.4), (-1.002, 0.4853, -0.01815), (1.0, 0.2407, -0.4), (1.0, 0.4907, 1.4), (0.9, 0.4907, 1.4), (-0.9858, 0.4907, 0.9628), (-0.9094, 0.4907, 1.133), (1.0, 0.2407, 1.15), (1.0, -0.07176, 1.15), (-0.8931, -0.05923, 0.7979), (-0.9976, -0.07176, 0.7451), (-1.02, 0.2407, 0.8006), (0.9, -0.07176, 1.15), (-1.02, 0.5532, 0.8006), (1.0, 0.5532, 1.15), (-0.943, -0.5593, 0.03128), (1.0, -0.5593, -0.4), (-1.012, -0.5405, -0.1569), (0.4809, -0.2997, -0.7), (-0.9167, -0.5093, 0.1277), (-1.0, -0.5593, -0.4), (1.0, -0.5593, 0.4), (1.1, -0.6093, 0.0), (-0.4809, -0.2997, -0.7), (0.9, -0.5093, 0.4), (-0.9, -0.009264, 0.6918), (0.9, -0.009264, 0.9), (1.0, 0.2407, 0.9), (1.0, -0.009264, 0.9), (-0.9976, -0.009264, 0.4951), (-1.026, 0.2407, 0.7033), (-1.026, 0.4907, 0.7033), (1.0, 0.4907, 0.9), (-0.9, 0.4907, 0.4), (-0.8976, 0.5532, 0.9533), (0.9, 0.4907, 0.4), (-0.8976, 0.4907, 0.7033), (0.9, 0.5532, 1.15), (0.9, 0.4907, 0.9), (-0.9, -0.009264, 0.4418), (0.9, -0.009264, 0.65), (1.0, 0.2407, 0.65), (1.0, -0.009264, 0.65), (-1.0, -0.009264, 0.4418), (-1.029, 0.2407, 0.65), (-1.029, 0.4907, 0.65), (1.0, 0.4907, 0.65), (-0.9, 0.4907, 0.65), (0.9, 0.4907, 0.65), (0.0, -1.009, -0.4), (0.0, -1.009, 0.4), (0.0, -1.109, 0.0), (0.0, -0.4901, -0.7), (0.0, 0.4716, -0.7), (0.0, -0.9093, 0.4), (0.0, -0.009264, -0.7), (0.0, -0.009264, 0.4), (0.0, -0.1093, 0.4), (0.0, -0.1093, -0.7), (0.0, 0.2407, 1.4), (0.0, 0.2312, -0.7), (0.0, -0.009264, 1.4), (0.0, 0.4907, 1.4), (0.0, -0.07176, 1.15), (0.0, -0.2997, -0.7), (0.0, -0.5093, 0.4), (0.0, -0.009264, 0.9), (0.0, 0.5532, 1.15), (0.0, 0.4907, 0.9), (0.0, 0.4907, 0.4), (0.0, 0.4907, 0.65), (0.0, -0.009264, 0.65)], [], [(114, 112, 45, 60), (68, 11, 4, 66), (106, 111, 10, 25), (102, 8, 0, 101), (100, 1, 8, 102), (71, 5, 11, 68), (71, 74, 12, 5), (21, 25, 10, 53), (100, 103, 14, 1), (58, 9, 40, 59), (60, 45, 44, 61), (72, 75, 16, 0), (101, 105, 17, 4), (22, 38, 39, 19), (109, 106, 25, 31), (28, 32, 27, 20), (108, 107, 27, 32), (29, 31, 25, 21), (41, 2, 24, 18), (41, 18, 23, 7), (29, 21, 22, 35), (35, 22, 19, 34), (7, 23, 20, 49), (73, 35, 34, 72), (67, 29, 35, 73), (67, 69, 31, 29), (116, 108, 32, 70), (66, 70, 32, 28), (115, 109, 31, 69), (19, 26, 37, 34), (18, 24, 36, 33), (18, 33, 30, 23), (23, 30, 28, 20), (65, 54, 9, 58), (46, 13, 2, 41), (46, 41, 7, 52), (9, 6, 43, 40), (52, 7, 49, 50), (59, 40, 43, 63), (62, 3, 56, 64), (54, 55, 6, 9), (3, 42, 57, 56), (110, 113, 57, 42), (61, 44, 3, 62), (44, 45, 42, 3), (21, 53, 38, 22), (111, 104, 15, 10), (112, 110, 42, 45), (53, 10, 15, 51), (53, 51, 48, 38), (38, 48, 47, 39), (80, 61, 62, 81), (81, 62, 64, 82), (79, 59, 63, 77), (83, 65, 58, 78), (76, 60, 61, 80), (78, 58, 59, 79), (117, 114, 60, 76), (87, 82, 64, 85), (85, 64, 56, 57), (104, 13, 46, 52, 50, 84, 120), (103, 115, 69, 14), (4, 17, 70, 66), (105, 116, 70, 17), (1, 14, 69, 67), (1, 67, 73, 8), (8, 73, 72, 0), (34, 37, 75, 72), (33, 36, 74, 71), (33, 71, 68, 30), (30, 68, 66, 28), (98, 96, 82, 87), (122, 117, 76, 90), (92, 78, 79, 93), (90, 76, 80, 94), (97, 83, 78, 92), (93, 79, 77, 91), (95, 81, 82, 96), (94, 80, 81, 95), (121, 98, 87, 119), (118, 85, 57, 113), (119, 87, 85, 118), (83, 89, 88, 65), (65, 88, 55, 54), (97, 99, 89, 83), (47, 86, 99, 97), (120, 84, 98, 121), (20, 94, 95, 49), (49, 95, 96, 50), (19, 93, 91, 26), (47, 97, 92, 39), (27, 90, 94, 20), (39, 92, 93, 19), (107, 122, 90, 27), (84, 50, 96, 98), (26, 91, 122, 107), (86, 120, 121, 99), (89, 119, 118, 88), (88, 118, 113, 55), (99, 121, 119, 89), (91, 77, 117, 122), (16, 75, 116, 105), (12, 74, 115, 103), (15, 104, 120, 86, 47, 48, 51), (77, 63, 114, 117), (43, 6, 110, 112), (2, 13, 104, 111), (6, 55, 113, 110), (74, 36, 109, 115), (75, 37, 108, 116), (37, 26, 107, 108), (36, 24, 106, 109), (0, 16, 105, 101), (5, 12, 103, 100), (5, 100, 102, 11), (11, 102, 101, 4), (24, 2, 111, 106), (63, 43, 112, 114)])
_uv = me_cube_008.uv_layers.new(name='UVMap')
_uv.uv.foreach_set('vector', [0.7578, 0.7812, 0.8203, 0.7812, 0.8203, 0.5625, 0.7578, 0.5625, 0.7891, 0.6562, 0.7891, 0.7188, 0.9375, 0.6953, 0.9375, 0.6406, 0.07031, 0.3281, 0.07031, 0.3457, 0.1406, 0.3457, 0.1406, 0.3281, 0.1484, 0.252, 0.1484, 0.0, 0.0, 0.02344, 0.0, 0.252, 0.1484, 0.252, 0.1484, 0.02344, 0.0, 0.0, 0.0, 0.252, 0.7891, 0.6406, 0.7891, 0.6953, 0.9375, 0.7188, 0.9375, 0.6562, 0.9219, 0.6875, 0.8359, 0.625, 0.8359, 0.6406, 0.9219, 0.7266, 0.1484, 0.252, 0.0, 0.2539, 0.0, 0.2832, 0.1484, 0.3149, 0.0, 0.252, 0.1484, 0.2539, 0.1484, 0.1367, 0.0, 0.0, 0.07031, 0.3594, 0.07031, 0.4219, 0.1406, 0.4219, 0.1406, 0.3594, 0.8594, 0.5703, 0.9219, 0.5703, 0.9219, 0.5469, 0.8594, 0.5469, 0.0, 0.06299, 0.03516, 0.08936, 0.03516, 0.03516, 0.0, 0.0, 0.9609, 0.7891, 0.9922, 0.7891, 0.9922, 0.5781, 0.9609, 0.5391, 0.0, 0.252, 0.0, 0.3149, 0.1484, 0.3091, 0.1484, 0.252, 0.07031, 0.293, 0.07031, 0.3281, 0.1406, 0.3281, 0.1406, 0.293, 0.8281, 0.7266, 0.8594, 0.7109, 0.8594, 0.6016, 0.8281, 0.6016, 0.8203, 0.75, 0.8984, 0.75, 0.8984, 0.6016, 0.8203, 0.6016, 0.1484, 0.126, 0.0, 0.1953, 0.0, 0.2539, 0.1484, 0.252, 0.9219, 0.6328, 0.8359, 0.6562, 0.8359, 0.6719, 0.9219, 0.6719, 0.8047, 0.6406, 0.8047, 0.7031, 0.9531, 0.7031, 0.9531, 0.6328, 0.0, 0.1377, 0.0, 0.252, 0.1484, 0.252, 0.1484, 0.126, 0.0, 0.126, 0.0, 0.252, 0.1484, 0.252, 0.1484, 0.1377, 0.8359, 0.6406, 0.8359, 0.7109, 0.9844, 0.7109, 0.9844, 0.6484, 0.0, 0.06299, 0.0, 0.126, 0.1484, 0.1377, 0.1484, 0.08057, 0.0, 0.08057, 0.0, 0.1377, 0.1484, 0.126, 0.1484, 0.06299, 0.1484, 0.06299, 0.0, 0.166, 0.0, 0.1953, 0.1484, 0.126, 0.7578, 0.8516, 0.875, 0.8516, 0.875, 0.6016, 0.7578, 0.6016, 0.8672, 0.7422, 0.8984, 0.7188, 0.8984, 0.6641, 0.8672, 0.6797, 0.07031, 0.2754, 0.07031, 0.293, 0.1406, 0.293, 0.1406, 0.2754, 0.0, 0.252, 0.03516, 0.252, 0.03516, 0.1436, 0.0, 0.126, 0.9219, 0.6719, 0.8359, 0.6719, 0.8359, 0.7109, 0.9219, 0.75, 0.7578, 0.5391, 0.7578, 0.6484, 0.9062, 0.6641, 0.9062, 0.5391, 0.7578, 0.5391, 0.7578, 0.6641, 0.9062, 0.6484, 0.9062, 0.5391, 0.0, 0.3594, 0.0, 0.4219, 0.07031, 0.4219, 0.07031, 0.3594, 0.9219, 0.6016, 0.8359, 0.6406, 0.8359, 0.6562, 0.9219, 0.6328, 0.8281, 0.6641, 0.8281, 0.7188, 0.9766, 0.7109, 0.9766, 0.6484, 0.0, 0.3149, 0.03516, 0.3062, 0.03516, 0.252, 0.0, 0.252, 0.8281, 0.6484, 0.8281, 0.7109, 0.9766, 0.7188, 0.9766, 0.6641, 0.1094, 0.01562, 0.04688, 0.01562, 0.04688, 0.03906, 0.1094, 0.03906, 0.8203, 0.6953, 0.8203, 0.7422, 0.8906, 0.7422, 0.9062, 0.6953, 0.0, 0.3779, 0.03516, 0.3604, 0.03516, 0.3062, 0.0, 0.3149, 0.9141, 0.7266, 0.9531, 0.7344, 0.9531, 0.6797, 0.9141, 0.6641, 0.8516, 0.75, 0.9141, 0.75, 0.9141, 0.5078, 0.8516, 0.5078, 0.8594, 0.6484, 0.8359, 0.5859, 0.7656, 0.5859, 0.7656, 0.6328, 0.9219, 0.7422, 0.9531, 0.7422, 0.9531, 0.6875, 0.9219, 0.6797, 0.0, 0.252, 0.0, 0.3091, 0.1484, 0.3149, 0.1484, 0.252, 0.07031, 0.3457, 0.07031, 0.3633, 0.1406, 0.3633, 0.1406, 0.3457, 0.8594, 0.7578, 0.9219, 0.7578, 0.9219, 0.5156, 0.8594, 0.5156, 0.1484, 0.3149, 0.0, 0.2832, 0.0, 0.3125, 0.1484, 0.3779, 0.0, 0.3091, 0.0, 0.3662, 0.1484, 0.3779, 0.1484, 0.3149, 0.0, 0.3149, 0.0, 0.3779, 0.1484, 0.3662, 0.1484, 0.3091, 0.8359, 0.7188, 0.8594, 0.6484, 0.7656, 0.6328, 0.7656, 0.6641, 0.8203, 0.6719, 0.8203, 0.6953, 0.9062, 0.6953, 0.8906, 0.6719, 0.07422, 0.02344, 0.0, 0.02344, 0.0, 0.04688, 0.07422, 0.04688, 0.0, 0.2578, 0.0, 0.3594, 0.07031, 0.3594, 0.07031, 0.2578, 0.8359, 0.5938, 0.8359, 0.6406, 0.875, 0.625, 0.875, 0.5312, 0.07031, 0.2578, 0.07031, 0.3594, 0.1406, 0.3594, 0.1406, 0.2578, 0.9297, 0.75, 1.0, 0.75, 1.0, 0.5391, 0.9297, 0.5391, 0.8672, 0.75, 0.8672, 0.5391, 0.7969, 0.5391, 0.7969, 0.75, 0.9453, 0.7656, 0.9453, 0.5234, 0.8984, 0.5234, 0.8984, 0.7656, 0.7578, 0.6172, 0.7578, 0.6797, 0.7969, 0.7422, 0.8516, 0.7578, 0.8984, 0.7422, 0.8984, 0.6172, 0.8984, 0.5859, 0.07031, 0.2578, 0.07031, 0.2754, 0.1406, 0.2754, 0.1406, 0.2578, 0.875, 0.7344, 0.9531, 0.625, 0.9375, 0.5859, 0.875, 0.5625, 0.875, 0.8516, 0.9922, 0.8516, 0.9922, 0.6016, 0.875, 0.6016, 0.1484, 0.0, 0.0, 0.1367, 0.0, 0.166, 0.1484, 0.06299, 0.0, 0.02344, 0.0, 0.08057, 0.1484, 0.06299, 0.1484, 0.0, 0.0, 0.0, 0.0, 0.06299, 0.1484, 0.08057, 0.1484, 0.02344, 0.0, 0.126, 0.03516, 0.1436, 0.03516, 0.08936, 0.0, 0.06299, 0.9219, 0.6953, 0.8359, 0.6562, 0.8359, 0.6719, 0.9219, 0.7344, 0.7578, 0.6484, 0.7578, 0.7109, 0.9062, 0.7266, 0.9062, 0.6641, 0.7969, 0.5781, 0.7969, 0.75, 0.9453, 0.7031, 0.9453, 0.5312, 0.9141, 0.7656, 0.9141, 0.5547, 0.875, 0.5547, 0.875, 0.7656, 0.9297, 0.8359, 0.9688, 0.8359, 0.9688, 0.5938, 0.9297, 0.5938, 0.07031, 0.207, 0.07031, 0.2578, 0.1406, 0.2578, 0.1406, 0.207, 0.9141, 0.6719, 0.9531, 0.6719, 0.9531, 0.6562, 0.9141, 0.6562, 0.0, 0.207, 0.0, 0.2578, 0.07031, 0.2578, 0.07031, 0.207, 0.1113, 0.02344, 0.07422, 0.02344, 0.07422, 0.04688, 0.1113, 0.04688, 0.8203, 0.6562, 0.8203, 0.6719, 0.8906, 0.6719, 0.8906, 0.6562, 0.8359, 0.7344, 0.8359, 0.7188, 0.7656, 0.6641, 0.7656, 0.6797, 0.9219, 0.6953, 0.9219, 0.6406, 0.8906, 0.6406, 0.8906, 0.6953, 0.8828, 0.6953, 0.8828, 0.6328, 0.8359, 0.6328, 0.8359, 0.6953, 0.8516, 0.7266, 0.8516, 0.6719, 0.7812, 0.6719, 0.7812, 0.7266, 0.07422, 0.0625, 0.07422, 0.168, 0.1484, 0.168, 0.1484, 0.0625, 0.0, 0.01562, 0.0, 0.1367, 0.04688, 0.1367, 0.04688, 0.01562, 0.03711, 0.0625, 0.03711, 0.168, 0.07422, 0.168, 0.07422, 0.0625, 0.0, 0.0625, 0.0, 0.168, 0.03711, 0.168, 0.03711, 0.0625, 0.9219, 0.7109, 0.9219, 0.6641, 0.8828, 0.6641, 0.8828, 0.7109, 0.8438, 0.8047, 0.8359, 0.7344, 0.7656, 0.6797, 0.7734, 0.7422, 0.8203, 0.5859, 0.8203, 0.6562, 0.8906, 0.6562, 0.8906, 0.5859, 0.1484, 0.02344, 0.1113, 0.02344, 0.1113, 0.04688, 0.1484, 0.04688, 0.0, 0.1562, 0.0, 0.207, 0.07031, 0.207, 0.07031, 0.1562, 0.875, 0.6719, 0.9141, 0.6719, 0.9141, 0.6562, 0.875, 0.6562, 0.07031, 0.1562, 0.07031, 0.207, 0.1406, 0.207, 0.1406, 0.1562, 0.7578, 0.8281, 0.7969, 0.8281, 0.7969, 0.5859, 0.7578, 0.5859, 0.9531, 0.7656, 0.9531, 0.5547, 0.9141, 0.5547, 0.9141, 0.7656, 0.4922, 0.5078, 0.4531, 0.5078, 0.4531, 0.7539, 0.4922, 0.7539, 0.0, 0.168, 0.0, 0.2207, 0.03711, 0.2207, 0.03711, 0.168, 0.07422, 0.168, 0.07422, 0.2207, 0.1484, 0.2207, 0.1484, 0.168, 0.0, 0.1367, 0.0, 0.1973, 0.04688, 0.1973, 0.04688, 0.1367, 0.03711, 0.168, 0.03711, 0.2207, 0.07422, 0.2207, 0.07422, 0.168, 0.03906, 0.5078, 0.0, 0.5078, 0.0, 0.7539, 0.03906, 0.7539, 0.4922, 0.5078, 0.375, 0.5078, 0.375, 0.7539, 0.4922, 0.7539, 0.9219, 0.6719, 0.9219, 0.6562, 0.8828, 0.6562, 0.8828, 0.6719, 0.1406, 0.3438, 0.1406, 0.2812, 0.0, 0.3125, 0.0, 0.3438, 0.0, 0.4062, 0.04688, 0.4219, 0.1016, 0.4062, 0.07422, 0.04688, 0.0, 0.04688, 0.0, 0.2617, 0.07422, 0.2617, 0.125, 0.01562, 0.0625, 0.01562, 0.0625, 0.2617, 0.125, 0.2617, 0.9219, 0.6172, 0.9219, 0.6094, 0.8828, 0.6094, 0.8828, 0.6172, 0.0625, 0.01562, 0.0, 0.01562, 0.0, 0.2617, 0.0625, 0.2617, 0.9219, 0.6562, 0.9219, 0.6484, 0.8828, 0.6484, 0.8828, 0.6562, 0.1211, 0.5078, 0.0, 0.5078, 0.0, 0.7539, 0.1211, 0.7539, 0.125, 0.007812, 0.0, 0.007812, 0.0, 0.2539, 0.125, 0.2539, 0.9219, 0.6484, 0.9219, 0.6328, 0.8828, 0.6328, 0.8828, 0.6484, 0.03516, 0.0, 0.0, 0.03516, 0.0, 0.252, 0.03516, 0.252, 0.9219, 0.5234, 0.8359, 0.6016, 0.8359, 0.6719, 0.9219, 0.6719, 0.8047, 0.5312, 0.8047, 0.7578, 0.9531, 0.7578, 0.9531, 0.5078, 0.8047, 0.5078, 0.8047, 0.7578, 0.9531, 0.7578, 0.9531, 0.5312, 0.9219, 0.6328, 0.9219, 0.6172, 0.8828, 0.6172, 0.8828, 0.6328, 0.1094, 0.03906, 0.04688, 0.03906, 0.04688, 0.2578, 0.1094, 0.2578])
me_cube_008.materials.append(mat_material)
me_cube_008.use_mirror_vertex_groups = False
me_cube_008.update()
me_cube_009 = bpy.data.meshes.new('Cube.009')
me_cube_009.from_pydata([(1.0, -1.0, 0.4), (1.0, -1.0, -0.4), (-1.0, -1.0, 0.4), (-1.0, -1.0, -0.4), (-1.1, -1.1, 0.0), (1.1, -1.1, 0.0), (-0.4809, -0.4809, -0.7), (0.4809, -0.4809, -0.7), (0.9, -0.9, 0.4), (-0.9, -0.9, 0.4), (1.0, 0.08785, 0.4), (1.1, 0.0372, 0.0), (-0.9, 0.1509, 0.4), (0.9, 0.1385, 0.4), (-0.6382, 0.06304, 0.4), (-0.147, 0.1147, 0.4), (-0.04882, 0.001009, 0.4), (0.3906, 0.09923, 0.4), (0.6439, 0.2802, 0.4), (0.7938, 0.1923, 0.4), (-1.0, 0.2026, 0.4), (-1.1, 0.1352, 0.0), (-1.0, 0.2026, -0.4), (0.4809, 0.04041, -0.7), (1.0, 0.1165, -0.4), (0.1409, 0.004911, -0.7), (0.892, 0.151, -0.4624), (-0.4809, 0.3379, -0.7)], [], [(2, 0, 8, 9), (5, 0, 2, 4), (4, 2, 20, 21), (1, 3, 6, 7), (3, 4, 21, 22), (1, 5, 4, 3), (3, 22, 27, 6), (22, 21, 20, 12, 14), (0, 10, 13, 8), (27, 22, 14, 15), (25, 27, 15, 16), (24, 13, 10, 11), (13, 19, 18, 17, 16, 15, 14, 12, 9, 8), (11, 10, 0, 5), (26, 18, 19), (12, 20, 2, 9), (24, 26, 19, 13), (25, 23, 7, 6, 27), (24, 11, 5, 1), (23, 26, 24, 1, 7), (26, 23, 17, 18), (23, 25, 16, 17)])
_uv = me_cube_009.uv_layers.new(name='UVMap')
_uv.uv.foreach_set('vector', [0.03516, 0.5039, 0.03516, 0.0, 0.07422, 0.03906, 0.07422, 0.4688, 0.0, 0.0, 0.1484, 0.02344, 0.1484, 0.4805, 0.0, 0.5039, 0.1484, 0.5039, 0.0, 0.4805, 0.0, 0.2057, 0.1484, 0.221, 0.1484, 0.0, 0.1484, 0.5039, 0.0, 0.3711, 0.0, 0.1367, 0.1484, 0.4805, 0.0, 0.5039, 0.0, 0.221, 0.1484, 0.2057, 0.0, 0.02344, 0.1484, 0.0, 0.1484, 0.5039, 0.0, 0.4805, 0.0, 0.5039, 0.0, 0.2009, 0.1484, 0.1716, 0.1484, 0.3711, 0.9922, 0.7188, 1.0, 0.7656, 0.9922, 0.7969, 0.9766, 0.8047, 0.9531, 0.8047, 0.0, 0.5039, 0.0, 0.2298, 0.03516, 0.2186, 0.03516, 0.4688, 0.9453, 0.6875, 0.9922, 0.7188, 0.9531, 0.8047, 0.9062, 0.8047, 0.8672, 0.6953, 0.9453, 0.6875, 0.9062, 0.8047, 0.8906, 0.8047, 0.7812, 0.7344, 0.7891, 0.8047, 0.7734, 0.8125, 0.7656, 0.7656, 0.284, 0.5078, 0.2987, 0.5368, 0.3227, 0.5778, 0.2732, 0.6471, 0.2464, 0.7673, 0.2775, 0.7941, 0.2633, 0.9284, 0.2874, 1.0, 0.0, 1.0, 0.0, 0.5078, 0.0, 0.2434, 0.1484, 0.2319, 0.1484, 0.4805, 0.0, 0.5039, 0.7969, 0.7266, 0.8203, 0.8125, 0.7969, 0.8125, 0.0, 0.2156, 0.03516, 0.2009, 0.03516, 0.5039, 0.0, 0.4688, 0.7812, 0.7344, 0.7969, 0.7266, 0.7969, 0.8125, 0.7891, 0.8047, 0.09092, 0.3274, 0.1406, 0.3222, 0.1406, 0.3984, 0.0, 0.3984, 0.0, 0.2787, 0.0, 0.2253, 0.1484, 0.2434, 0.1484, 0.5039, 0.0, 0.4805, 0.0, 0.2441, 0.1176, 0.2145, 0.1484, 0.2226, 0.1484, 0.5039, 0.0, 0.3711, 0.7969, 0.7266, 0.8438, 0.7031, 0.8516, 0.8047, 0.8203, 0.8125, 0.8438, 0.7031, 0.8672, 0.6953, 0.8906, 0.8047, 0.8516, 0.8047])
me_cube_009.materials.append(mat_material)
me_cube_009.use_mirror_vertex_groups = False
me_cube_009.update()

# ---- objects
ob_platform_10 = bpy.data.objects.new('Platform_10', me_cube)
ob_platform_11 = bpy.data.objects.new('Platform_11', me_cube_002)
ob_platform_12 = bpy.data.objects.new('Platform_12', me_cube_001)
ob_platform_13 = bpy.data.objects.new('Platform_13', me_cube_003)
ob_platform_14 = bpy.data.objects.new('Platform_14', me_cube_005)
ob_platform_13_broken_0 = bpy.data.objects.new('Platform_13_Broken_0', me_cube_007)
ob_platform_13_broken_1 = bpy.data.objects.new('Platform_13_Broken_1', me_cube_008)
ob_platform_11_broken_0 = bpy.data.objects.new('Platform_11_Broken_0', me_cube_009)

# ---- transforms, parenting, visibility, modifiers, constraints
ob_platform_10.location = (0.0, 0.0, 0.0)
ob_platform_10.lock_rotations_4d = False
ob_platform_10.empty_display_type = 'ARROWS'
ob_platform_10.lineart.crease_threshold = 0.0
ob_platform_11.location = (0.0, 0.0, 0.0)
ob_platform_11.lock_rotations_4d = False
ob_platform_11.empty_display_type = 'ARROWS'
ob_platform_11.hide_render = True
ob_platform_11.lineart.crease_threshold = 0.0
ob_platform_12.location = (0.0, 0.0, 0.0)
ob_platform_12.lock_rotations_4d = False
ob_platform_12.empty_display_type = 'ARROWS'
ob_platform_12.lineart.crease_threshold = 0.0
ob_platform_13.location = (0.0, 0.0, 0.0)
ob_platform_13.lock_rotations_4d = False
ob_platform_13.empty_display_type = 'ARROWS'
ob_platform_13.hide_render = True
ob_platform_13.lineart.crease_threshold = 0.0
ob_platform_14.location = (0.0, 0.0, 0.0)
ob_platform_14.lock_rotations_4d = False
ob_platform_14.empty_display_type = 'ARROWS'
ob_platform_14.hide_render = True
ob_platform_14.lineart.crease_threshold = 0.0
ob_platform_13_broken_0.location = (0.0, 0.0, 0.0)
ob_platform_13_broken_0.lock_rotations_4d = False
ob_platform_13_broken_0.empty_display_type = 'ARROWS'
ob_platform_13_broken_0.hide_render = True
ob_platform_13_broken_0.lineart.crease_threshold = 0.0
ob_platform_13_broken_1.location = (0.0, 0.0, 0.0)
ob_platform_13_broken_1.lock_rotations_4d = False
ob_platform_13_broken_1.empty_display_type = 'ARROWS'
ob_platform_13_broken_1.hide_render = True
ob_platform_13_broken_1.lineart.crease_threshold = 0.0
ob_platform_11_broken_0.location = (0.0, 0.0, 0.0)
ob_platform_11_broken_0.lock_rotations_4d = False
ob_platform_11_broken_0.empty_display_type = 'ARROWS'
ob_platform_11_broken_0.hide_render = True
ob_platform_11_broken_0.lineart.crease_threshold = 0.0

# ---- collection membership
col_collection.objects.link(ob_platform_10)
col_collection.objects.link(ob_platform_11)
col_collection.objects.link(ob_platform_12)
col_collection.objects.link(ob_platform_13)
col_collection.objects.link(ob_platform_14)
col_collection.objects.link(ob_platform_13_broken_0)
col_collection.objects.link(ob_platform_13_broken_1)
col_collection.objects.link(ob_platform_11_broken_0)

# ---- scene / render settings (as saved in the file)
scene.frame_start = 1; scene.frame_end = 250; scene.frame_set(1)
scene.render.engine = 'BLENDER_EEVEE_NEXT'
scene.cycles.sampling_pattern = 'TABULATED_SOBOL'
scene.view_settings.view_transform = 'Filmic'
bpy.context.view_layer.update()

# ---- added for rendering (the .blend has no active camera and no usable light): camera, sun
cam_auto = bpy.data.cameras.new('AutoCamera')
cam_auto.lens = 50.0
cam_auto.sensor_width = 36.0
cam_auto.clip_end = 1000.0
ob_auto_camera = bpy.data.objects.new('AutoCamera', cam_auto)
scene.collection.objects.link(ob_auto_camera)
ob_auto_camera.location = (8.89804, -10.6777, 2.96843)
ob_auto_camera.rotation_euler = (1.09748, -7.21219e-08, 0.694738)
scene.camera = ob_auto_camera
light_auto_sun = bpy.data.lights.new('AutoSun', 'SUN')
light_auto_sun.energy = 3.0
light_auto_sun.angle = 0.0523599
ob_auto_sun = bpy.data.objects.new('AutoSun', light_auto_sun)
scene.collection.objects.link(ob_auto_sun)
ob_auto_sun.rotation_euler = (0.872665, 0.174533, 0.523599)
bpy.context.view_layer.update()

